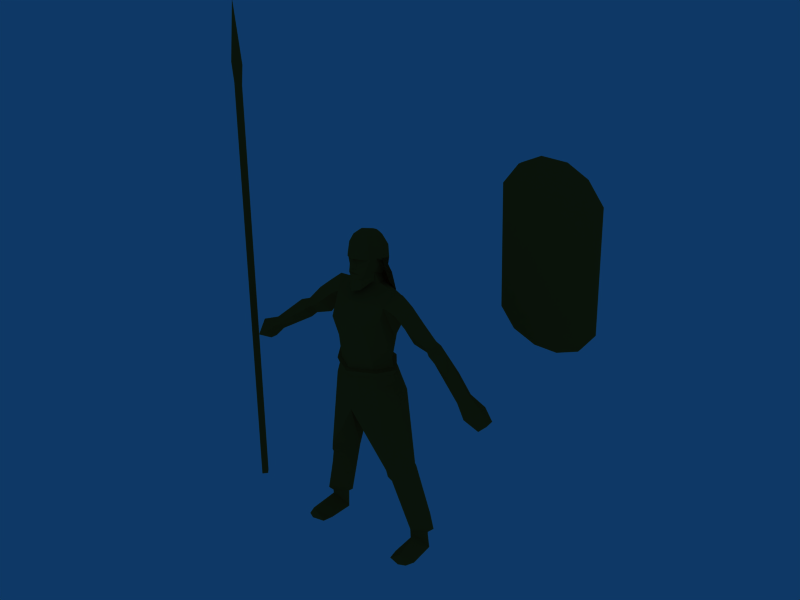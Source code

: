 # Source: SwedenWarrior2.blend  (saved by Blender 2.49.2; exported with 4.5.12 LTS)
import bpy
from mathutils import Matrix  # noqa: F401  (used for matrix-valued properties, if any)

bpy.ops.wm.read_factory_settings(use_empty=True)
scene = bpy.context.scene
scene.name = 'Scene'

# ---- collections
col_collection_1 = bpy.data.collections.new('Collection 1'); scene.collection.children.link(col_collection_1)

# ---- materials (node trees are filled in below, after node groups)
mat_wire_177088027 = bpy.data.materials.new('wire_177088027')
mat_wire_177088027.alpha_threshold = 0.0
mat_wire_177088027.diffuse_color = (0.6941, 0.3451, 0.1059, 1.0)
mat_wire_177088027.specular_color = (0.35, 0.35, 0.35)
mat_wire_177088027.roughness = 0.5

# ---- material node trees

# ---- world
world_world = bpy.data.worlds.new('World'); scene.world = world_world
world_world.color = (0.05656, 0.2208, 0.4)
world_world.use_sun_shadow = False
world_world.sun_shadow_jitter_overblur = 0.0
world_world.cycles.sampling_method = 'MANUAL'
world_world.cycles.sample_map_resolution = 256

# ---- meshes
me_material_001 = bpy.data.meshes.new('Material.001')
me_material_001.from_pydata([(6219.0, 2683.0, 1.415e+04), (6219.0, 2532.0, 1.414e+04), (5508.0, 2645.0, 1.452e+04), (5508.0, 2529.0, 1.452e+04), (4608.0, 2643.0, 1.452e+04), (4608.0, 2527.0, 1.451e+04), (3898.0, 2679.0, 1.414e+04), (3899.0, 2528.0, 1.414e+04), (3361.0, 2726.0, 1.341e+04), (3361.0, 2554.0, 1.34e+04), (3363.0, 2941.0, 9100.0), (3364.0, 2769.0, 9091.0), (3861.0, 2968.0, 8429.0), (3862.0, 2812.0, 8422.0), (4647.0, 2961.0, 8086.0), (4648.0, 2853.0, 8080.0), (5483.0, 2960.0, 8088.0), (5483.0, 2852.0, 8083.0), (6267.0, 2970.0, 8437.0), (6268.0, 2813.0, 8429.0), (6760.0, 2731.0, 1.342e+04), (6762.0, 2946.0, 9111.0), (6763.0, 2774.0, 9103.0), (6761.0, 2559.0, 1.341e+04), (3361.0, 2726.0, 1.341e+04), (4608.0, 2643.0, 1.452e+04), (6219.0, 2683.0, 1.415e+04), (5508.0, 2645.0, 1.452e+04), (6762.0, 2946.0, 9111.0), (5483.0, 2960.0, 8088.0), (6267.0, 2970.0, 8437.0), (6760.0, 2731.0, 1.342e+04), (3898.0, 2679.0, 1.414e+04), (3861.0, 2968.0, 8429.0), (4647.0, 2961.0, 8086.0), (3363.0, 2941.0, 9100.0), (3364.0, 2769.0, 9091.0), (4648.0, 2853.0, 8080.0), (6268.0, 2813.0, 8429.0), (5483.0, 2852.0, 8083.0), (6761.0, 2559.0, 1.341e+04), (5508.0, 2529.0, 1.452e+04), (6219.0, 2532.0, 1.414e+04), (6763.0, 2774.0, 9103.0), (3862.0, 2812.0, 8422.0), (3361.0, 2554.0, 1.34e+04), (3899.0, 2528.0, 1.414e+04), (4608.0, 2527.0, 1.451e+04), (-599.8, 650.5, 9297.0), (-641.4, 624.3, 9653.0), (-329.1, 926.3, 9614.0), (-265.2, 882.1, 9232.0), (1.621, 993.5, 9519.0), (1.621, 958.3, 9190.0), (-693.8, 314.7, 1.005e+04), (-435.4, 743.3, 1.015e+04), (1.621, 936.5, 1.003e+04), (-663.8, 175.8, 1.044e+04), (-435.4, 559.1, 1.05e+04), (1.621, 867.4, 1.05e+04), (-546.7, -79.45, 1.094e+04), (-516.6, 513.6, 1.079e+04), (1.621, 770.2, 1.083e+04), (666.4, 669.7, 9653.0), (602.4, 776.6, 9300.0), (334.9, 926.3, 9613.0), (271.0, 916.7, 9232.0), (699.6, 314.7, 1.005e+04), (438.6, 743.3, 1.015e+04), (666.4, 175.8, 1.044e+04), (438.6, 559.1, 1.05e+04), (533.9, -79.45, 1.094e+04), (519.2, 513.6, 1.079e+04), (-579.9, 105.4, 1.094e+04), (565.3, 105.4, 1.094e+04), (565.3, 105.4, 1.094e+04), (-579.9, 105.4, 1.094e+04), (519.2, 513.6, 1.079e+04), (533.9, -79.45, 1.094e+04), (438.6, 559.1, 1.05e+04), (666.4, 175.8, 1.044e+04), (438.6, 743.3, 1.015e+04), (699.6, 314.7, 1.005e+04), (271.0, 916.7, 9232.0), (334.9, 926.3, 9613.0), (602.4, 776.6, 9300.0), (666.4, 669.7, 9653.0), (1.621, 770.2, 1.083e+04), (-516.6, 513.6, 1.079e+04), (-546.7, -79.45, 1.094e+04), (1.621, 867.4, 1.05e+04), (-435.4, 559.1, 1.05e+04), (-663.8, 175.8, 1.044e+04), (1.621, 936.5, 1.003e+04), (-435.4, 743.3, 1.015e+04), (-693.8, 314.7, 1.005e+04), (1.621, 958.3, 9190.0), (1.621, 993.5, 9519.0), (-265.2, 882.1, 9232.0), (-329.1, 926.3, 9614.0), (-641.4, 624.3, 9653.0), (-599.8, 650.5, 9297.0), (271.0, -270.1, 1.165e+04), (281.2, 460.5, 1.154e+04), (388.1, 240.4, 1.163e+04), (393.2, -341.1, 1.138e+04), (242.2, -597.7, 1.1e+04), (459.1, 548.2, 1.121e+04), (551.8, 181.6, 1.129e+04), (59.84, -542.7, 1.095e+04), (142.4, -589.4, 1.065e+04), (204.4, -575.3, 1.046e+04), (450.1, -364.8, 1.096e+04), (516.6, 519.4, 1.08e+04), (374.6, -337.9, 1.076e+04), (569.8, 129.1, 1.089e+04), (237.1, -469.1, 1.023e+04), (487.9, 413.8, 1.053e+04), (350.9, 350.5, 1.022e+04), (387.4, -41.07, 1.042e+04), (2.26, -684.1, 1.047e+04), (2.26, -660.4, 1.043e+04), (2.26, -71.14, 1.175e+04), (2.26, 328.7, 1.17e+04), (2.26, 511.7, 1.161e+04), (-266.4, -270.1, 1.165e+04), (2.26, -343.7, 1.169e+04), (2.26, 650.5, 1.149e+04), (-276.7, 495.1, 1.154e+04), (-383.5, 240.4, 1.163e+04), (2.26, -572.7, 1.142e+04), (-388.6, -341.1, 1.138e+04), (-237.7, -597.7, 1.1e+04), (2.26, -698.1, 1.102e+04), (2.26, 789.4, 1.117e+04), (-454.5, 548.2, 1.121e+04), (-548.0, 181.6, 1.129e+04), (2.26, -647.6, 1.051e+04), (2.26, -706.4, 1.057e+04), (2.26, -686.0, 1.067e+04), (2.26, -634.2, 1.097e+04), (2.26, -767.9, 1.07e+04), (-55.32, -542.7, 1.095e+04), (-137.9, -589.4, 1.065e+04), (-206.3, -575.3, 1.046e+04), (-445.6, -364.8, 1.096e+04), (2.26, 612.2, 1.043e+04), (2.26, 768.9, 1.079e+04), (-510.8, 521.3, 1.08e+04), (-370.1, -337.9, 1.076e+04), (-581.9, 129.1, 1.086e+04), (2.26, -652.1, 1.021e+04), (-232.5, -469.1, 1.023e+04), (-483.3, 411.9, 1.053e+04), (-0.9385, 660.8, 9864.0), (2.26, 623.7, 1.015e+04), (2.26, -352.6, 1.012e+04), (-346.4, 350.5, 1.022e+04), (-382.9, -41.07, 1.042e+04), (1841.0, 955.9, 709.0), (2228.0, 518.7, 699.8), (1891.0, 185.8, 722.5), (1512.0, 478.7, 674.8), (-2399.0, -421.0, 27.2), (-2028.0, -852.5, 24.88), (-2281.0, -732.8, 26.4), (-1598.0, -749.6, 22.39), (-2005.0, -733.2, 307.6), (-1511.0, -365.2, 22.01), (-2282.0, 557.6, 26.86), (-1860.0, 926.8, 24.52), (-1480.0, 507.0, 22.14), (2377.0, -413.9, 24.96), (2004.0, -843.2, 21.79), (2258.0, -725.0, 23.87), (1575.0, -737.8, 18.39), (1981.0, -723.9, 342.2), (1885.0, 199.6, 618.8), (1491.0, -353.0, 17.87), (2240.0, 508.4, 603.9), (2267.0, 565.4, 24.46), (1836.0, 930.7, 646.2), (1465.0, 519.4, 18.01), (1847.0, 937.0, 21.25), (1471.0, 478.7, 572.1), (-1844.0, 920.2, 645.7), (-1510.0, 459.9, 576.4), (-1905.0, 189.8, 619.5), (-2281.0, 509.5, 606.5), (-1847.0, 945.3, 689.2), (-1531.0, 465.5, 676.3), (-1909.0, 175.9, 725.8), (-2246.0, 512.1, 701.0), (4853.0, -396.3, 6484.0), (4909.0, -48.44, 6508.0), (4852.0, 338.6, 6484.0), (4524.0, -41.73, 6300.0), (4231.0, -16.82, 6494.0), (4504.0, 432.5, 6830.0), (4735.0, -23.53, 6890.0), (4371.0, -513.1, 6769.0), (3841.0, 34.91, 6925.0), (3960.0, 392.3, 7102.0), (4123.0, 34.91, 7341.0), (3979.0, -330.1, 7129.0), (2597.0, 276.5, 7751.0), (3353.0, 567.7, 7573.0), (3353.0, -35.12, 7613.0), (2624.0, -61.53, 8175.0), (3063.0, 276.5, 8275.0), (2516.0, 703.1, 8202.0), (2423.0, 30.9, 8350.0), (2402.0, 343.2, 7970.0), (2357.0, 645.6, 8326.0), (2752.0, 343.2, 8415.0), (2140.0, -62.18, 8562.0), (-4822.0, -381.7, 6479.0), (-4538.0, -62.4, 6323.0), (-4839.0, 264.2, 6479.0), (-4881.0, -77.39, 6499.0), (-4284.0, -33.74, 6497.0), (-4541.0, 354.7, 6789.0), (-4830.0, -54.15, 6976.0), (-4401.0, -473.4, 6738.0), (-3949.0, 20.67, 6882.0), (-4066.0, 331.9, 7037.0), (-4204.0, 13.89, 7245.0), (-4066.0, -317.8, 7060.0), (-2766.0, 247.4, 7651.0), (-3498.0, 510.3, 7498.0), (-3483.0, -83.92, 7537.0), (-3203.0, 235.8, 8181.0), (-2762.0, -91.0, 8062.0), (-2676.0, 663.3, 8083.0), (-2569.0, 317.3, 7853.0), (-2561.0, 14.81, 8222.0), (-2515.0, 611.9, 8196.0), (-2276.0, -72.97, 8420.0), (-2885.0, 308.9, 8302.0), (-2248.0, 192.1, 8968.0), (-1353.0, 688.4, 9140.0), (-1988.0, -138.9, 8628.0), (-1728.0, 213.2, 9421.0), (-1348.0, -221.6, 9188.0), (-1990.0, 662.3, 8608.0), (-1760.0, 186.5, 8219.0), (-1300.0, 186.6, 8786.0), (-1305.0, 234.0, 9774.0), (1673.0, 221.9, 9514.0), (2274.0, 213.6, 8974.0), (1858.0, -157.5, 8775.0), (1821.0, 195.0, 8226.0), (1365.0, -226.0, 9255.0), (1309.0, 182.9, 8785.0), (1838.0, 674.8, 8755.0), (1345.0, 687.7, 9207.0), (1305.0, 236.0, 9784.0), (-636.2, -668.7, 8070.0), (-695.1, 500.2, 8104.0), (-425.1, 400.4, 9982.0), (-999.0, 669.7, 9358.0), (-963.2, -320.0, 9434.0), (-661.8, -922.1, 8855.0), (-467.3, 87.53, 1.004e+04), (-911.4, 184.8, 9834.0), (-836.5, 749.7, 8975.0), (-1044.0, 165.6, 8187.0), (-944.6, -458.2, 9050.0), (-983.0, 101.6, 7444.0), (-0.2987, -1057.0, 8080.0), (693.9, 500.2, 8121.0), (-0.2987, 769.5, 8067.0), (-0.2987, 977.5, 8884.0), (835.3, 749.7, 8975.0), (-0.9385, 900.1, 9336.0), (1004.0, 756.7, 9359.0), (423.9, 400.4, 9989.0), (-0.9385, 660.8, 9928.0), (466.1, 87.53, 1.005e+04), (598.5, -951.5, 8843.0), (-0.2987, -997.5, 9008.0), (-0.9385, -760.2, 9560.0), (915.9, 186.7, 9838.0), (-0.9385, -298.9, 9986.0), (967.7, -317.5, 9435.0), (1049.0, 168.1, 8237.0), (943.4, -457.6, 9050.0), (635.6, -668.7, 8085.0), (985.0, 102.2, 7447.0), (1302.0, 561.1, 845.9), (1912.0, -40.53, 972.1), (1330.0, -340.0, 2943.0), (1839.0, 1147.0, 920.8), (2408.0, 611.7, 867.6), (641.2, 939.7, 6019.0), (235.5, 569.3, 5572.0), (708.9, 740.7, 5612.0), (1223.0, 850.2, 3615.0), (1221.0, -515.9, 3436.0), (1267.0, -481.9, 3176.0), (631.8, 261.9, 3279.0), (1373.0, 914.1, 2912.0), (1826.0, 292.4, 3490.0), (1263.0, 761.5, 3393.0), (1102.0, 724.1, 6021.0), (1285.0, 5.635, 6179.0), (849.3, -550.3, 6546.0), (478.6, -912.5, 6229.0), (890.4, 664.6, 6552.0), (1144.0, 30.59, 6590.0), (1115.0, 10.76, 6903.0), (222.3, -896.5, 6903.0), (649.7, 717.1, 7195.0), (610.1, 506.6, 7232.0), (595.3, 743.3, 6903.0), (510.5, 954.4, 6601.0), (810.3, -478.0, 6903.0), (684.3, -511.3, 7145.0), (1240.0, 31.23, 7117.0), (846.8, -553.5, 7092.0), (1064.0, 64.49, 7159.0), (-1322.0, 546.7, 847.8), (-1342.0, -340.4, 2949.0), (-1935.0, -49.49, 976.6), (-1872.0, 1129.0, 922.9), (-2424.0, 604.8, 868.4), (-20.1, 851.4, 5869.0), (-243.7, 569.3, 5576.0), (-648.7, 939.7, 6024.0), (-717.0, 740.7, 5617.0), (-20.64, -841.4, 5525.0), (-20.43, 40.82, 5663.0), (-1235.0, 849.9, 3621.0), (-1233.0, -516.2, 3442.0), (-1279.0, -482.2, 3182.0), (-643.5, 261.6, 3284.0), (-1837.0, 292.0, 3497.0), (-1385.0, 913.8, 2918.0), (-1274.0, 761.1, 3399.0), (-1292.0, 5.635, 6185.0), (-1109.0, 724.1, 6027.0), (-855.9, -550.3, 6551.0), (2.26, -914.4, 6903.0), (-19.83, -1005.0, 6043.0), (-485.8, -912.5, 6233.0), (2.26, 864.9, 7215.0), (2.26, 669.1, 7253.0), (-1129.0, 30.59, 6592.0), (-897.0, 664.6, 6557.0), (-1115.0, 10.76, 6903.0), (2.26, -924.0, 7165.0), (2.26, -1060.0, 7124.0), (-217.8, -896.5, 6903.0), (-645.2, 717.1, 7195.0), (-605.5, 506.6, 7232.0), (-590.8, 743.3, 6903.0), (-517.1, 954.4, 6605.0), (-19.17, 896.9, 6462.0), (2.26, 793.9, 6903.0), (-805.8, -478.0, 6903.0), (-679.8, -511.3, 7145.0), (-842.3, -553.5, 7092.0), (-1240.0, 31.23, 7117.0), (-1052.0, 64.49, 7159.0), (-413.6, -112.1, 1.017e+04), (-231.9, -524.1, 9921.0), (-382.9, -41.07, 1.042e+04), (-232.5, -494.7, 1.026e+04), (13.14, -723.7, 9900.0), (2.26, -661.0, 1.032e+04), (233.2, -565.7, 9929.0), (415.6, -110.2, 1.017e+04), (237.1, -494.7, 1.026e+04), (387.4, -41.07, 1.042e+04), (-5444.0, -139.9, 1.514e+04), (-5369.0, 129.9, 68.26), (-5511.0, -29.71, 67.65), (-5302.0, 19.69, 1.514e+04), (-5226.0, -32.66, 67.53), (-5159.0, -142.9, 1.514e+04), (-5367.0, -192.3, 65.94), (-5300.0, -302.5, 1.514e+04), (-5297.0, 10.61, 1.612e+04), (-5557.0, -146.2, 1.615e+04), (-5034.0, -151.1, 1.614e+04), (-5295.0, -307.6, 1.612e+04), (-5299.0, -164.1, 1.82e+04)], [], [(20, 0, 1), (1, 23, 20), (0, 2, 3), (1, 0, 3), (2, 4, 5), (5, 3, 2), (4, 6, 7), (7, 5, 4), (6, 8, 9), (9, 7, 6), (8, 10, 11), (11, 9, 8), (10, 12, 13), (13, 11, 10), (12, 14, 15), (15, 13, 12), (14, 16, 17), (17, 15, 14), (16, 18, 19), (19, 17, 16), (18, 21, 22), (22, 19, 18), (21, 20, 23), (23, 22, 21), (35, 24, 32), (32, 25, 27), (27, 26, 31), (32, 27, 31), (31, 28, 30), (30, 29, 34), (31, 30, 34), (32, 31, 34), (35, 32, 34), (35, 34, 33), (45, 36, 44), (44, 37, 39), (39, 38, 43), (44, 39, 43), (43, 40, 42), (41, 47, 42), (42, 47, 43), (43, 47, 44), (44, 47, 45), (47, 46, 45), (48, 49, 50), (51, 48, 50), (51, 50, 52), (50, 49, 55), (52, 50, 56), (56, 55, 59), (58, 61, 62), (62, 59, 58), (52, 53, 51), (49, 54, 55), (55, 56, 50), (58, 55, 54), (58, 59, 55), (57, 60, 61), (61, 58, 57), (66, 65, 64), (65, 66, 52), (65, 68, 63), (72, 70, 62), (62, 70, 59), (63, 64, 65), (53, 52, 66), (63, 68, 67), (52, 56, 65), (67, 70, 69), (70, 68, 59), (56, 59, 68), (71, 72, 69), (70, 72, 69), (53, 52, 65), (68, 65, 56), (67, 68, 70), (58, 54, 57), (73, 57, 61), (69, 72, 74), (80, 75, 77), (76, 88, 92), (91, 92, 95), (82, 79, 81), (81, 93, 84), (96, 84, 97), (79, 80, 77), (78, 80, 77), (93, 81, 90), (79, 90, 81), (82, 80, 79), (97, 84, 93), (86, 82, 81), (96, 83, 97), (86, 84, 85), (87, 90, 79), (77, 87, 79), (84, 86, 81), (84, 97, 83), (83, 85, 84), (88, 92, 91), (92, 88, 89), (91, 94, 90), (91, 95, 94), (94, 99, 93), (100, 94, 95), (97, 98, 96), (87, 91, 90), (91, 87, 88), (93, 90, 94), (97, 93, 99), (99, 94, 100), (98, 97, 99), (98, 99, 101), (101, 99, 100), (146, 118, 155), (117, 118, 146), (117, 113, 115), (120, 121, 111), (137, 120, 111), (111, 151, 116), (151, 111, 121), (112, 105, 106), (104, 122, 102), (122, 104, 123), (102, 122, 126), (103, 127, 124), (104, 124, 123), (124, 104, 103), (108, 102, 105), (102, 108, 104), (105, 126, 130), (126, 105, 102), (134, 103, 107), (103, 134, 127), (107, 104, 108), (104, 107, 103), (112, 115, 105), (106, 130, 133), (130, 106, 105), (106, 109, 112), (105, 115, 108), (109, 133, 140), (133, 109, 106), (147, 107, 113), (107, 147, 134), (108, 115, 113), (108, 113, 107), (138, 137, 111), (138, 110, 139), (110, 138, 111), (139, 110, 141), (140, 110, 109), (110, 140, 141), (112, 110, 114), (110, 112, 109), (111, 114, 110), (114, 111, 116), (115, 112, 114), (146, 113, 117), (113, 146, 147), (119, 115, 114), (114, 116, 119), (115, 119, 117), (156, 116, 151), (119, 116, 156), (119, 118, 117), (156, 283, 278), (155, 276, 154), (276, 155, 118), (278, 119, 156), (276, 119, 278), (119, 276, 118), (153, 146, 157), (157, 146, 155), (153, 150, 148), (120, 144, 121), (137, 144, 120), (144, 152, 151), (151, 121, 144), (145, 132, 131), (129, 125, 122), (122, 123, 129), (125, 126, 122), (128, 124, 127), (129, 123, 124), (124, 128, 129), (136, 131, 125), (125, 129, 136), (131, 130, 126), (126, 125, 131), (134, 135, 128), (128, 127, 134), (135, 136, 129), (129, 128, 135), (150, 131, 136), (132, 133, 130), (130, 131, 132), (132, 145, 142), (145, 131, 150), (142, 140, 133), (133, 132, 142), (147, 148, 135), (135, 134, 147), (136, 148, 150), (136, 135, 148), (138, 144, 137), (138, 139, 143), (143, 144, 138), (139, 141, 143), (140, 142, 143), (143, 141, 140), (145, 149, 143), (143, 142, 145), (144, 143, 149), (149, 152, 144), (150, 149, 145), (146, 153, 148), (148, 147, 146), (158, 149, 150), (149, 158, 152), (150, 153, 158), (156, 151, 152), (158, 156, 152), (158, 153, 157), (156, 263, 283), (155, 154, 259), (259, 157, 155), (263, 156, 158), (259, 263, 158), (158, 157, 259), (184, 162, 159), (159, 181, 184), (181, 159, 160), (160, 179, 181), (179, 160, 161), (161, 177, 179), (177, 161, 162), (162, 184, 177), (162, 289, 292), (292, 159, 162), (292, 293, 160), (160, 159, 292), (290, 161, 160), (160, 293, 290), (290, 162, 161), (162, 290, 289), (164, 166, 167), (171, 169, 170), (168, 163, 169), (169, 171, 168), (168, 165, 163), (168, 166, 164), (164, 165, 168), (188, 169, 187), (187, 169, 163), (163, 167, 187), (163, 165, 167), (165, 164, 167), (171, 186, 187), (168, 167, 166), (187, 167, 168), (168, 171, 187), (169, 188, 185), (185, 170, 169), (170, 185, 186), (186, 171, 170), (173, 176, 175), (182, 183, 180), (178, 180, 172), (180, 178, 182), (178, 172, 174), (178, 173, 175), (173, 178, 174), (179, 177, 180), (177, 172, 180), (172, 177, 176), (172, 176, 174), (174, 176, 173), (182, 177, 184), (178, 175, 176), (177, 178, 176), (178, 177, 182), (180, 181, 179), (181, 180, 183), (183, 184, 181), (184, 183, 182), (188, 192, 189), (189, 185, 188), (185, 189, 190), (190, 186, 185), (186, 190, 191), (191, 187, 186), (187, 191, 192), (192, 188, 187), (192, 325, 324), (324, 189, 192), (324, 321, 190), (190, 189, 324), (323, 191, 190), (190, 321, 323), (323, 192, 191), (192, 323, 325), (279, 286, 284), (281, 261, 262), (262, 280, 281), (269, 262, 257), (269, 279, 280), (267, 257, 262), (279, 269, 287), (287, 286, 279), (258, 268, 265), (258, 265, 272), (272, 271, 258), (272, 273, 270), (270, 271, 272), (288, 270, 273), (287, 288, 286), (269, 280, 262), (268, 257, 267), (354, 363, 268), (268, 363, 360), (268, 258, 354), (257, 268, 360), (288, 313, 270), (288, 317, 320), (288, 273, 285), (286, 288, 285), (261, 247, 243), (246, 243, 241), (284, 253, 252), (256, 252, 248), (253, 284, 285), (285, 275, 253), (248, 255, 275), (253, 254, 251), (243, 246, 261), (240, 246, 244), (260, 266, 246), (242, 260, 240), (251, 212, 215), (211, 214, 215), (211, 208, 214), (196, 193, 200), (200, 197, 196), (196, 197, 198), (198, 195, 196), (195, 198, 199), (199, 194, 195), (193, 194, 199), (199, 200, 193), (194, 193, 196), (196, 195, 194), (200, 204, 201), (201, 197, 200), (197, 201, 202), (202, 198, 197), (198, 202, 203), (203, 199, 198), (200, 199, 203), (203, 204, 200), (202, 201, 205), (205, 206, 202), (205, 201, 204), (204, 207, 205), (209, 203, 202), (202, 206, 209), (204, 203, 209), (209, 207, 204), (251, 215, 250), (215, 249, 250), (205, 212, 210), (210, 206, 205), (208, 212, 205), (205, 207, 208), (208, 211, 212), (209, 206, 210), (210, 214, 209), (208, 207, 209), (209, 214, 208), (214, 210, 213), (213, 210, 212), (213, 212, 251), (251, 254, 213), (215, 212, 211), (249, 214, 213), (213, 254, 249), (249, 215, 214), (245, 237, 234), (235, 237, 238), (235, 238, 232), (223, 216, 217), (217, 220, 223), (221, 220, 217), (217, 218, 221), (222, 221, 218), (218, 219, 222), (222, 219, 216), (216, 223, 222), (217, 216, 219), (219, 218, 217), (224, 227, 223), (223, 220, 224), (225, 224, 220), (220, 221, 225), (226, 225, 221), (221, 222, 226), (226, 222, 223), (223, 227, 226), (228, 224, 225), (225, 229, 228), (227, 224, 228), (228, 230, 227), (225, 226, 231), (231, 229, 225), (231, 226, 227), (227, 230, 231), (245, 241, 237), (237, 241, 239), (233, 234, 228), (228, 229, 233), (228, 234, 232), (232, 230, 228), (232, 234, 235), (233, 229, 231), (231, 238, 233), (231, 230, 232), (232, 238, 231), (238, 236, 233), (236, 234, 233), (245, 234, 236), (236, 244, 245), (237, 235, 234), (236, 238, 239), (239, 244, 236), (239, 238, 237), (242, 244, 239), (243, 242, 241), (261, 264, 247), (260, 242, 247), (242, 240, 244), (239, 241, 242), (240, 260, 246), (246, 241, 245), (246, 266, 261), (243, 247, 242), (246, 245, 244), (264, 260, 247), (248, 249, 254), (252, 250, 248), (284, 256, 282), (275, 256, 248), (248, 254, 255), (249, 248, 250), (275, 255, 253), (252, 253, 250), (251, 250, 253), (284, 252, 256), (255, 254, 253), (282, 256, 275), (267, 261, 266), (260, 265, 266), (264, 259, 260), (259, 264, 263), (360, 350, 269), (269, 257, 360), (271, 346, 354), (354, 258, 271), (272, 265, 260), (260, 274, 272), (260, 259, 277), (277, 274, 260), (281, 283, 261), (264, 261, 283), (267, 262, 261), (264, 283, 263), (265, 268, 266), (268, 267, 266), (275, 285, 273), (282, 275, 276), (276, 278, 282), (317, 287, 269), (269, 350, 317), (271, 270, 313), (313, 346, 271), (272, 274, 275), (275, 273, 272), (275, 274, 277), (277, 276, 275), (278, 283, 282), (281, 284, 283), (279, 284, 281), (281, 280, 279), (283, 284, 282), (320, 313, 288), (286, 285, 284), (317, 288, 287), (307, 343, 330), (300, 301, 289), (289, 301, 292), (302, 299, 291), (291, 299, 300), (289, 291, 300), (291, 289, 290), (291, 293, 302), (293, 291, 290), (301, 293, 292), (293, 301, 302), (331, 326, 295), (331, 295, 300), (294, 315, 308), (308, 304, 294), (295, 296, 297), (297, 300, 295), (297, 304, 302), (304, 297, 296), (296, 294, 304), (295, 326, 294), (294, 326, 357), (294, 357, 315), (296, 295, 294), (307, 330, 298), (298, 306, 307), (298, 305, 306), (305, 309, 306), (300, 298, 330), (331, 300, 330), (303, 300, 297), (302, 303, 297), (305, 298, 302), (305, 302, 304), (300, 299, 298), (299, 302, 298), (303, 301, 300), (303, 302, 301), (304, 308, 309), (309, 305, 304), (308, 314, 310), (308, 315, 314), (310, 318, 316), (311, 351, 342), (318, 310, 314), (314, 312, 318), (307, 316, 311), (316, 307, 306), (345, 314, 358), (314, 345, 312), (316, 309, 310), (309, 316, 306), (343, 311, 342), (311, 343, 307), (345, 313, 312), (313, 345, 346), (310, 309, 308), (350, 319, 317), (319, 350, 351), (319, 311, 316), (311, 319, 351), (318, 313, 320), (313, 318, 312), (315, 358, 314), (358, 315, 357), (316, 318, 319), (319, 320, 317), (320, 319, 318), (344, 330, 343), (335, 321, 337), (321, 324, 337), (336, 322, 334), (322, 335, 334), (321, 335, 322), (322, 323, 321), (322, 336, 325), (325, 323, 322), (337, 324, 325), (325, 336, 337), (331, 327, 326), (331, 335, 327), (328, 348, 356), (348, 328, 340), (327, 332, 329), (332, 327, 335), (332, 336, 340), (340, 329, 332), (329, 340, 328), (327, 328, 326), (328, 357, 326), (328, 356, 357), (329, 328, 327), (344, 341, 333), (333, 330, 344), (333, 341, 339), (339, 341, 347), (335, 330, 333), (331, 330, 335), (338, 332, 335), (336, 332, 338), (339, 336, 333), (339, 340, 336), (335, 333, 334), (334, 333, 336), (338, 335, 337), (338, 337, 336), (340, 347, 348), (347, 340, 339), (348, 349, 355), (348, 355, 356), (349, 359, 362), (352, 342, 351), (362, 355, 349), (355, 362, 353), (344, 352, 359), (359, 341, 344), (345, 358, 355), (355, 353, 345), (359, 349, 347), (347, 341, 359), (343, 342, 352), (352, 344, 343), (345, 353, 354), (354, 346, 345), (349, 348, 347), (350, 360, 361), (361, 351, 350), (361, 359, 352), (352, 351, 361), (362, 363, 354), (354, 353, 362), (356, 355, 358), (358, 357, 356), (359, 361, 362), (360, 363, 361), (363, 362, 361), (364, 365, 366), (367, 366, 365), (365, 368, 369), (369, 367, 365), (370, 371, 372), (373, 372, 371), (368, 370, 369), (372, 369, 370), (374, 375, 376), (374, 377, 375), (377, 378, 375), (377, 379, 378), (379, 380, 378), (379, 381, 380), (381, 376, 380), (381, 374, 376), (382, 374, 383), (374, 382, 377), (379, 377, 382), (382, 384, 379), (385, 379, 384), (379, 385, 381), (374, 381, 385), (385, 383, 374), (383, 386, 382), (382, 386, 384), (384, 386, 385), (385, 386, 383), (380, 376, 378), (378, 376, 375)])
me_material_001.polygons.foreach_set('use_smooth', [1, 1, 1, 1, 1, 1, 1, 1, 1, 1, 1, 1, 1, 1, 1, 1, 1, 1, 1, 1, 1, 1, 1, 1, 1, 1, 1, 1, 1, 1, 1, 1, 1, 1, 1, 1, 1, 1, 1, 1, 1, 1, 1, 1, 0, 0, 0, 0, 0, 0, 0, 0, 0, 0, 0, 0, 0, 0, 0, 0, 0, 0, 0, 0, 0, 0, 0, 0, 0, 0, 0, 0, 0, 0, 0, 0, 0, 0, 0, 0, 0, 0, 0, 0, 0, 0, 0, 0, 0, 0, 0, 0, 0, 0, 0, 0, 0, 0, 0, 0, 0, 0, 0, 0, 0, 0, 0, 0, 0, 0, 0, 0, 0, 0, 0, 0, 0, 0, 0, 0, 0, 0, 0, 0, 0, 0, 0, 0, 0, 0, 0, 0, 0, 0, 0, 0, 0, 0, 0, 0, 0, 0, 0, 0, 0, 0, 0, 0, 0, 0, 0, 0, 0, 0, 0, 0, 0, 0, 0, 0, 0, 0, 0, 0, 0, 0, 0, 0, 0, 0, 0, 0, 0, 0, 0, 0, 0, 0, 0, 0, 0, 0, 0, 0, 0, 0, 0, 0, 0, 0, 0, 0, 0, 0, 0, 0, 0, 0, 0, 0, 0, 0, 0, 0, 0, 0, 0, 0, 0, 0, 0, 0, 0, 0, 0, 0, 0, 0, 0, 0, 0, 0, 0, 0, 0, 0, 0, 0, 0, 0, 0, 0, 0, 0, 0, 0, 0, 0, 0, 0, 0, 0, 0, 0, 0, 0, 0, 0, 0, 0, 0, 0, 0, 0, 0, 0, 0, 0, 0, 0, 0, 0, 0, 0, 0, 0, 0, 0, 0, 0, 0, 0, 0, 0, 0, 0, 0, 0, 0, 0, 0, 0, 0, 0, 0, 0, 0, 0, 0, 0, 0, 0, 0, 0, 0, 0, 0, 0, 0, 0, 0, 0, 0, 0, 0, 0, 0, 0, 0, 0, 0, 0, 0, 0, 0, 0, 0, 0, 0, 0, 0, 0, 0, 0, 0, 0, 0, 0, 0, 0, 0, 0, 0, 0, 0, 0, 0, 0, 0, 0, 0, 0, 0, 0, 0, 0, 0, 0, 0, 0, 0, 0, 0, 0, 0, 0, 0, 0, 0, 0, 0, 0, 0, 0, 0, 0, 0, 0, 0, 0, 0, 0, 0, 0, 0, 0, 0, 0, 0, 0, 0, 0, 0, 0, 0, 0, 0, 0, 0, 0, 0, 0, 0, 0, 0, 0, 0, 0, 0, 0, 0, 0, 0, 0, 0, 0, 0, 0, 0, 0, 0, 0, 0, 0, 0, 0, 0, 0, 0, 0, 0, 0, 0, 0, 0, 0, 0, 0, 0, 0, 0, 0, 0, 0, 0, 0, 0, 0, 0, 0, 0, 0, 0, 0, 0, 0, 0, 0, 0, 0, 0, 0, 0, 0, 0, 0, 0, 0, 0, 0, 0, 0, 0, 0, 0, 0, 0, 0, 0, 0, 0, 0, 0, 0, 0, 0, 0, 0, 0, 0, 0, 0, 0, 0, 0, 0, 0, 0, 0, 0, 0, 0, 0, 0, 0, 0, 0, 0, 0, 0, 0, 0, 0, 0, 0, 0, 0, 0, 0, 0, 0, 0, 0, 0, 0, 0, 0, 0, 0, 0, 0, 0, 0, 0, 0, 0, 0, 0, 0, 0, 0, 0, 0, 0, 0, 0, 0, 0, 0, 0, 0, 0, 0, 0, 0, 0, 0, 0, 0, 0, 0, 0, 0, 0, 0, 0, 0, 0, 0, 0, 0, 0, 0, 0, 0, 0, 0, 0, 0, 0, 0, 0, 0, 0, 0, 0, 0, 0, 0, 0, 0, 0, 0, 0, 0, 0, 0, 0, 0, 0, 0, 0, 0, 0, 0, 0, 0, 0, 0, 0, 0, 0, 0, 0, 0, 0, 0, 0, 0, 0, 0, 0, 0, 0, 0, 0, 0, 0, 0, 0, 0, 0, 0, 0, 0, 0, 0, 0, 0, 0, 0, 0, 0, 0, 0, 0, 0, 0, 0, 0, 0, 0, 0, 0, 0, 0, 0, 0, 0, 0, 0, 0, 0, 0, 0, 0, 0, 0, 0, 0, 0, 0])
_uv = me_material_001.uv_layers.new(name='UVTex')
_uv.uv.foreach_set('vector', [0.7665, 0.05667, 0.7813, 0.05667, 0.7813, 0.06608, 0.7813, 0.06608, 0.7665, 0.06608, 0.7665, 0.05667, 0.7963, 0.06603, 0.7813, 0.06603, 0.7813, 0.05668, 0.7963, 0.05668, 0.7963, 0.06603, 0.7813, 0.05668, 0.8267, 0.06603, 0.7963, 0.06603, 0.7963, 0.05668, 0.7963, 0.05668, 0.8267, 0.05668, 0.8267, 0.06603, 0.7963, 0.06603, 0.7813, 0.06609, 0.7813, 0.05668, 0.7813, 0.05668, 0.7963, 0.05668, 0.7963, 0.06603, 0.7813, 0.06609, 0.7665, 0.06609, 0.7665, 0.05668, 0.7665, 0.05668, 0.7813, 0.05668, 0.7813, 0.06609, 0.7665, 0.06609, 0.6494, 0.06609, 0.6494, 0.05668, 0.6494, 0.05668, 0.7665, 0.05668, 0.7665, 0.06609, 0.6494, 0.06609, 0.6346, 0.06603, 0.6346, 0.05667, 0.6346, 0.05667, 0.6494, 0.05668, 0.6494, 0.06609, 0.6346, 0.06603, 0.6197, 0.06603, 0.6197, 0.05667, 0.6197, 0.05667, 0.6346, 0.05667, 0.6346, 0.06603, 0.6197, 0.06603, 0.5892, 0.06603, 0.5892, 0.05667, 0.5892, 0.05667, 0.6197, 0.05667, 0.6197, 0.06603, 0.6346, 0.06603, 0.6197, 0.06603, 0.6197, 0.05667, 0.6197, 0.05667, 0.6346, 0.05667, 0.6346, 0.06603, 0.6346, 0.05667, 0.6494, 0.05667, 0.6494, 0.06608, 0.6494, 0.06608, 0.6346, 0.06608, 0.6346, 0.05667, 0.6494, 0.05667, 0.7665, 0.05667, 0.7665, 0.06608, 0.7665, 0.06608, 0.6494, 0.06608, 0.6494, 0.05667, 0.7326, 0.1555, 0.7334, 0.3256, 0.7138, 0.358, 0.7138, 0.358, 0.6879, 0.3746, 0.6548, 0.3748, 0.6548, 0.3748, 0.6286, 0.3584, 0.6086, 0.3262, 0.7138, 0.358, 0.6548, 0.3748, 0.6086, 0.3262, 0.6086, 0.3262, 0.6078, 0.156, 0.6258, 0.1264, 0.6258, 0.1264, 0.6546, 0.111, 0.6852, 0.1109, 0.6086, 0.3262, 0.6258, 0.1264, 0.6852, 0.1109, 0.7138, 0.358, 0.6086, 0.3262, 0.6852, 0.1109, 0.7326, 0.1555, 0.7138, 0.358, 0.6852, 0.1109, 0.7326, 0.1555, 0.6852, 0.1109, 0.7142, 0.126, 0.7768, 0.4964, 0.7755, 0.2768, 0.7998, 0.2424, 0.7998, 0.2424, 0.8331, 0.2295, 0.8686, 0.2293, 0.8686, 0.2293, 0.9046, 0.2418, 0.9258, 0.2759, 0.7998, 0.2424, 0.8686, 0.2293, 0.9258, 0.2759, 0.9258, 0.2759, 0.9271, 0.4956, 0.9044, 0.5331, 0.8717, 0.5523, 0.8335, 0.5525, 0.9044, 0.5331, 0.9044, 0.5331, 0.8335, 0.5525, 0.9258, 0.2759, 0.9258, 0.2759, 0.8335, 0.5525, 0.7998, 0.2424, 0.7998, 0.2424, 0.8335, 0.5525, 0.7768, 0.4964, 0.8335, 0.5525, 0.8002, 0.5336, 0.7768, 0.4964, 0.9452, 0.9255, 0.8968, 0.9259, 0.8951, 0.8564, 0.9445, 0.8559, 0.9452, 0.9255, 0.8951, 0.8564, 0.9445, 0.8559, 0.8951, 0.8564, 0.8945, 0.7857, 0.8951, 0.8564, 0.8968, 0.9259, 0.8456, 0.8568, 0.8945, 0.7857, 0.8951, 0.8564, 0.845, 0.7861, 0.845, 0.7861, 0.8456, 0.8568, 0.7955, 0.7865, 0.7961, 0.8573, 0.7467, 0.8577, 0.746, 0.787, 0.746, 0.787, 0.7955, 0.7865, 0.7961, 0.8573, 0.8945, 0.7857, 0.944, 0.7853, 0.9445, 0.8559, 0.8968, 0.9259, 0.8462, 0.9263, 0.8456, 0.8568, 0.8456, 0.8568, 0.845, 0.7861, 0.8951, 0.8564, 0.7961, 0.8573, 0.8456, 0.8568, 0.8462, 0.9263, 0.7961, 0.8573, 0.7955, 0.7865, 0.8456, 0.8568, 0.7967, 0.9267, 0.7472, 0.9272, 0.7467, 0.8577, 0.7467, 0.8577, 0.7961, 0.8573, 0.7967, 0.9267, 0.9445, 0.8562, 0.8953, 0.8566, 0.9451, 0.9263, 0.8953, 0.8566, 0.9445, 0.8562, 0.8945, 0.7857, 0.8953, 0.8566, 0.8455, 0.857, 0.897, 0.9267, 0.747, 0.8578, 0.7962, 0.8574, 0.746, 0.787, 0.746, 0.787, 0.7962, 0.8574, 0.7955, 0.7865, 0.897, 0.9267, 0.9451, 0.9263, 0.8953, 0.8566, 0.944, 0.7853, 0.8945, 0.7857, 0.9445, 0.8562, 0.897, 0.9267, 0.8455, 0.857, 0.8466, 0.9272, 0.8945, 0.7857, 0.845, 0.7861, 0.8953, 0.8566, 0.8466, 0.9272, 0.7962, 0.8574, 0.7969, 0.9276, 0.7962, 0.8574, 0.8455, 0.857, 0.7955, 0.7865, 0.845, 0.7861, 0.7955, 0.7865, 0.8455, 0.857, 0.7476, 0.9281, 0.747, 0.8578, 0.7969, 0.9276, 0.7962, 0.8574, 0.747, 0.8578, 0.7969, 0.9276, 0.944, 0.7853, 0.8945, 0.7857, 0.8953, 0.8566, 0.8455, 0.857, 0.8953, 0.8566, 0.845, 0.7861, 0.8466, 0.9272, 0.8455, 0.857, 0.7962, 0.8574, 0.7961, 0.8573, 0.8462, 0.9263, 0.7967, 0.9267, 0.7474, 0.9264, 0.7967, 0.9267, 0.7467, 0.8577, 0.7969, 0.9276, 0.747, 0.8578, 0.7474, 0.9264, 0.7969, 0.9276, 0.7474, 0.9264, 0.747, 0.8578, 0.7474, 0.9264, 0.7467, 0.8577, 0.7967, 0.9267, 0.7961, 0.8573, 0.7967, 0.9267, 0.8462, 0.9263, 0.8466, 0.9272, 0.7962, 0.8574, 0.8455, 0.857, 0.8455, 0.857, 0.845, 0.7861, 0.8953, 0.8566, 0.944, 0.7853, 0.8953, 0.8566, 0.8945, 0.7857, 0.7962, 0.8574, 0.7969, 0.9276, 0.747, 0.8578, 0.7476, 0.9281, 0.7969, 0.9276, 0.747, 0.8578, 0.845, 0.7861, 0.8455, 0.857, 0.7955, 0.7865, 0.7962, 0.8574, 0.7955, 0.7865, 0.8455, 0.857, 0.8466, 0.9272, 0.7969, 0.9276, 0.7962, 0.8574, 0.8945, 0.7857, 0.8953, 0.8566, 0.845, 0.7861, 0.897, 0.9267, 0.8466, 0.9272, 0.8455, 0.857, 0.944, 0.7853, 0.9445, 0.8562, 0.8945, 0.7857, 0.897, 0.9267, 0.8953, 0.8566, 0.9451, 0.9263, 0.746, 0.787, 0.7955, 0.7865, 0.7962, 0.8574, 0.747, 0.8578, 0.746, 0.787, 0.7962, 0.8574, 0.8953, 0.8566, 0.897, 0.9267, 0.8455, 0.857, 0.8953, 0.8566, 0.8945, 0.7857, 0.9445, 0.8562, 0.9445, 0.8562, 0.9451, 0.9263, 0.8953, 0.8566, 0.7467, 0.8577, 0.7967, 0.9267, 0.7961, 0.8573, 0.7967, 0.9267, 0.7467, 0.8577, 0.7472, 0.9272, 0.7961, 0.8573, 0.8456, 0.8568, 0.7955, 0.7865, 0.7961, 0.8573, 0.8462, 0.9263, 0.8456, 0.8568, 0.8456, 0.8568, 0.8951, 0.8564, 0.845, 0.7861, 0.8968, 0.9259, 0.8456, 0.8568, 0.8462, 0.9263, 0.8945, 0.7857, 0.9445, 0.8559, 0.944, 0.7853, 0.746, 0.787, 0.7961, 0.8573, 0.7955, 0.7865, 0.7961, 0.8573, 0.746, 0.787, 0.7467, 0.8577, 0.845, 0.7861, 0.7955, 0.7865, 0.8456, 0.8568, 0.8945, 0.7857, 0.845, 0.7861, 0.8951, 0.8564, 0.8951, 0.8564, 0.8456, 0.8568, 0.8968, 0.9259, 0.9445, 0.8559, 0.8945, 0.7857, 0.8951, 0.8564, 0.9445, 0.8559, 0.8951, 0.8564, 0.9452, 0.9255, 0.9452, 0.9255, 0.8951, 0.8564, 0.8968, 0.9259, 0.705, 0.7543, 0.6495, 0.69, 0.7054, 0.6656, 0.6542, 0.7543, 0.6495, 0.69, 0.705, 0.7543, 0.6542, 0.7543, 0.6448, 0.8264, 0.5968, 0.8259, 0.4504, 0.7254, 0.4505, 0.72, 0.482, 0.729, 0.4503, 0.7309, 0.4504, 0.7254, 0.482, 0.729, 0.482, 0.729, 0.4505, 0.688, 0.4824, 0.6948, 0.4505, 0.688, 0.482, 0.729, 0.4505, 0.72, 0.5236, 0.8252, 0.5015, 0.8931, 0.479, 0.825, 0.5849, 0.9234, 0.4658, 0.9613, 0.5075, 0.9266, 0.4658, 0.9613, 0.5849, 0.9234, 0.5871, 0.9613, 0.5075, 0.9266, 0.4658, 0.9613, 0.4513, 0.9318, 0.6506, 0.923, 0.705, 0.9127, 0.654, 0.9612, 0.5849, 0.9234, 0.654, 0.9612, 0.5871, 0.9613, 0.654, 0.9612, 0.5849, 0.9234, 0.6506, 0.923, 0.5883, 0.887, 0.5075, 0.9266, 0.5015, 0.8931, 0.5075, 0.9266, 0.5883, 0.887, 0.5849, 0.9234, 0.5015, 0.8931, 0.4513, 0.9318, 0.4505, 0.893, 0.4513, 0.9318, 0.5015, 0.8931, 0.5075, 0.9266, 0.705, 0.8737, 0.6506, 0.923, 0.6474, 0.8675, 0.6506, 0.923, 0.705, 0.8737, 0.705, 0.9127, 0.6474, 0.8675, 0.5849, 0.9234, 0.5883, 0.887, 0.5849, 0.9234, 0.6474, 0.8675, 0.6506, 0.923, 0.5236, 0.8252, 0.5968, 0.8259, 0.5015, 0.8931, 0.479, 0.825, 0.4505, 0.893, 0.4505, 0.825, 0.4505, 0.893, 0.479, 0.825, 0.5015, 0.8931, 0.479, 0.825, 0.4617, 0.8168, 0.5236, 0.8252, 0.5015, 0.8931, 0.5968, 0.8259, 0.5883, 0.887, 0.4617, 0.8168, 0.4505, 0.825, 0.4505, 0.8117, 0.4505, 0.825, 0.4617, 0.8168, 0.479, 0.825, 0.705, 0.8264, 0.6474, 0.8675, 0.6448, 0.8264, 0.6474, 0.8675, 0.705, 0.8264, 0.705, 0.8737, 0.5883, 0.887, 0.5968, 0.8259, 0.6448, 0.8264, 0.5883, 0.887, 0.6448, 0.8264, 0.6474, 0.8675, 0.4505, 0.7391, 0.4503, 0.7309, 0.482, 0.729, 0.4505, 0.7391, 0.4775, 0.7643, 0.4505, 0.7622, 0.4775, 0.7643, 0.4505, 0.7391, 0.482, 0.729, 0.4505, 0.7622, 0.4775, 0.7643, 0.4507, 0.7683, 0.4505, 0.8117, 0.4775, 0.7643, 0.4617, 0.8168, 0.4775, 0.7643, 0.4505, 0.8117, 0.4507, 0.7683, 0.5236, 0.8252, 0.4775, 0.7643, 0.5175, 0.7819, 0.4775, 0.7643, 0.5236, 0.8252, 0.4617, 0.8168, 0.482, 0.729, 0.5175, 0.7819, 0.4775, 0.7643, 0.5175, 0.7819, 0.482, 0.729, 0.4824, 0.6948, 0.5968, 0.8259, 0.5236, 0.8252, 0.5175, 0.7819, 0.705, 0.7543, 0.6448, 0.8264, 0.6542, 0.7543, 0.6448, 0.8264, 0.705, 0.7543, 0.705, 0.8264, 0.5624, 0.7274, 0.5968, 0.8259, 0.5175, 0.7819, 0.5175, 0.7819, 0.4824, 0.6948, 0.5624, 0.7274, 0.5968, 0.8259, 0.5624, 0.7274, 0.6542, 0.7543, 0.4505, 0.6696, 0.4824, 0.6948, 0.4505, 0.688, 0.5624, 0.7274, 0.4824, 0.6948, 0.4505, 0.6696, 0.5624, 0.7274, 0.6495, 0.69, 0.6542, 0.7543, 0.4505, 0.6696, 0.4505, 0.6355, 0.5979, 0.656, 0.7054, 0.6656, 0.6369, 0.6473, 0.7051, 0.6298, 0.6369, 0.6473, 0.7054, 0.6656, 0.6495, 0.69, 0.5979, 0.656, 0.5624, 0.7274, 0.4505, 0.6696, 0.6369, 0.6473, 0.5624, 0.7274, 0.5979, 0.656, 0.5624, 0.7274, 0.6369, 0.6473, 0.6495, 0.69, 0.6542, 0.7543, 0.705, 0.7543, 0.6495, 0.69, 0.6495, 0.69, 0.705, 0.7543, 0.7054, 0.6656, 0.6542, 0.7543, 0.5968, 0.8259, 0.6448, 0.8264, 0.4504, 0.7254, 0.482, 0.729, 0.4505, 0.72, 0.4503, 0.7309, 0.482, 0.729, 0.4504, 0.7254, 0.482, 0.729, 0.4824, 0.6948, 0.4505, 0.688, 0.4505, 0.688, 0.4505, 0.72, 0.482, 0.729, 0.5236, 0.8252, 0.479, 0.825, 0.5015, 0.8931, 0.5849, 0.9234, 0.5075, 0.9266, 0.4658, 0.9613, 0.4658, 0.9613, 0.5871, 0.9613, 0.5849, 0.9234, 0.5075, 0.9266, 0.4513, 0.9318, 0.4658, 0.9613, 0.6506, 0.923, 0.654, 0.9612, 0.705, 0.9127, 0.5849, 0.9234, 0.5871, 0.9613, 0.654, 0.9612, 0.654, 0.9612, 0.6506, 0.923, 0.5849, 0.9234, 0.5883, 0.887, 0.5015, 0.8931, 0.5075, 0.9266, 0.5075, 0.9266, 0.5849, 0.9234, 0.5883, 0.887, 0.5015, 0.8931, 0.4505, 0.893, 0.4513, 0.9318, 0.4513, 0.9318, 0.5075, 0.9266, 0.5015, 0.8931, 0.705, 0.8737, 0.6474, 0.8675, 0.6506, 0.923, 0.6506, 0.923, 0.705, 0.9127, 0.705, 0.8737, 0.6474, 0.8675, 0.5883, 0.887, 0.5849, 0.9234, 0.5849, 0.9234, 0.6506, 0.923, 0.6474, 0.8675, 0.5968, 0.8259, 0.5015, 0.8931, 0.5883, 0.887, 0.479, 0.825, 0.4505, 0.825, 0.4505, 0.893, 0.4505, 0.893, 0.5015, 0.8931, 0.479, 0.825, 0.479, 0.825, 0.5236, 0.8252, 0.4617, 0.8168, 0.5236, 0.8252, 0.5015, 0.8931, 0.5968, 0.8259, 0.4617, 0.8168, 0.4505, 0.8117, 0.4505, 0.825, 0.4505, 0.825, 0.479, 0.825, 0.4617, 0.8168, 0.705, 0.8264, 0.6448, 0.8264, 0.6474, 0.8675, 0.6474, 0.8675, 0.705, 0.8737, 0.705, 0.8264, 0.5883, 0.887, 0.6448, 0.8264, 0.5968, 0.8259, 0.5883, 0.887, 0.6474, 0.8675, 0.6448, 0.8264, 0.4505, 0.7391, 0.482, 0.729, 0.4503, 0.7309, 0.4505, 0.7391, 0.4505, 0.7622, 0.4775, 0.7643, 0.4775, 0.7643, 0.482, 0.729, 0.4505, 0.7391, 0.4505, 0.7622, 0.4507, 0.7683, 0.4775, 0.7643, 0.4505, 0.8117, 0.4617, 0.8168, 0.4775, 0.7643, 0.4775, 0.7643, 0.4507, 0.7683, 0.4505, 0.8117, 0.5236, 0.8252, 0.5175, 0.7819, 0.4775, 0.7643, 0.4775, 0.7643, 0.4617, 0.8168, 0.5236, 0.8252, 0.482, 0.729, 0.4775, 0.7643, 0.5175, 0.7819, 0.5175, 0.7819, 0.4824, 0.6948, 0.482, 0.729, 0.5968, 0.8259, 0.5175, 0.7819, 0.5236, 0.8252, 0.705, 0.7543, 0.6542, 0.7543, 0.6448, 0.8264, 0.6448, 0.8264, 0.705, 0.8264, 0.705, 0.7543, 0.5624, 0.7274, 0.5175, 0.7819, 0.5968, 0.8259, 0.5175, 0.7819, 0.5624, 0.7274, 0.4824, 0.6948, 0.5968, 0.8259, 0.6542, 0.7543, 0.5624, 0.7274, 0.4505, 0.6696, 0.4505, 0.688, 0.4824, 0.6948, 0.5624, 0.7274, 0.4505, 0.6696, 0.4824, 0.6948, 0.5624, 0.7274, 0.6542, 0.7543, 0.6495, 0.69, 0.4505, 0.6696, 0.5979, 0.656, 0.4505, 0.6355, 0.7054, 0.6656, 0.7051, 0.6298, 0.6369, 0.6473, 0.6369, 0.6473, 0.6495, 0.69, 0.7054, 0.6656, 0.5979, 0.656, 0.4505, 0.6696, 0.5624, 0.7274, 0.6369, 0.6473, 0.5979, 0.656, 0.5624, 0.7274, 0.5624, 0.7274, 0.6495, 0.69, 0.6369, 0.6473, 0.1896, 0.04737, 0.2088, 0.05628, 0.1508, 0.06143, 0.1508, 0.06143, 0.1475, 0.04745, 0.1896, 0.04737, 0.1475, 0.04745, 0.1508, 0.06143, 0.09216, 0.0586, 0.09216, 0.0586, 0.1111, 0.04737, 0.1475, 0.04745, 0.3092, 0.04694, 0.3337, 0.0544, 0.2695, 0.07772, 0.2695, 0.07772, 0.2694, 0.04694, 0.3092, 0.04694, 0.2694, 0.04694, 0.2695, 0.07772, 0.2134, 0.05688, 0.2134, 0.05688, 0.2282, 0.04694, 0.2694, 0.04694, 0.2088, 0.05628, 0.2033, 0.144, 0.1547, 0.142, 0.1547, 0.142, 0.1508, 0.06143, 0.2088, 0.05628, 0.1547, 0.142, 0.09164, 0.1385, 0.09216, 0.0586, 0.09216, 0.0586, 0.1508, 0.06143, 0.1547, 0.142, 0.267, 0.1359, 0.2695, 0.07772, 0.3337, 0.0544, 0.3337, 0.0544, 0.3359, 0.133, 0.267, 0.1359, 0.267, 0.1359, 0.2134, 0.05688, 0.2695, 0.07772, 0.2134, 0.05688, 0.267, 0.1359, 0.217, 0.1387, 0.6295, 0.5821, 0.6295, 0.5717, 0.6622, 0.5583, 0.6295, 0.4468, 0.6295, 0.4461, 0.6295, 0.4137, 0.6295, 0.5448, 0.6295, 0.5532, 0.6295, 0.4461, 0.6295, 0.4461, 0.6295, 0.4468, 0.6295, 0.5448, 0.6295, 0.5448, 0.6295, 0.5733, 0.6295, 0.5532, 0.6295, 0.5448, 0.6295, 0.5717, 0.6295, 0.5821, 0.6295, 0.5821, 0.6295, 0.5733, 0.6295, 0.5448, 0.7106, 0.4507, 0.6295, 0.4461, 0.7085, 0.486, 0.7085, 0.486, 0.6295, 0.4461, 0.6295, 0.5532, 0.6295, 0.5532, 0.6622, 0.5583, 0.7085, 0.486, 0.6295, 0.5532, 0.6295, 0.5733, 0.6622, 0.5583, 0.6295, 0.5733, 0.6295, 0.5821, 0.6622, 0.5583, 0.6295, 0.4468, 0.7087, 0.4515, 0.7085, 0.486, 0.6295, 0.5448, 0.6622, 0.5583, 0.6295, 0.5717, 0.7085, 0.486, 0.6622, 0.5583, 0.6295, 0.5448, 0.6295, 0.5448, 0.6295, 0.4468, 0.7085, 0.486, 0.6295, 0.4461, 0.7106, 0.4507, 0.7138, 0.4201, 0.7138, 0.4201, 0.6295, 0.4137, 0.6295, 0.4461, 0.6295, 0.4137, 0.7138, 0.4201, 0.7087, 0.4515, 0.7087, 0.4515, 0.6295, 0.4468, 0.6295, 0.4137, 0.6295, 0.5821, 0.6622, 0.5583, 0.6295, 0.5717, 0.6295, 0.4468, 0.6295, 0.4137, 0.6295, 0.4461, 0.6295, 0.5448, 0.6295, 0.4461, 0.6295, 0.5532, 0.6295, 0.4461, 0.6295, 0.5448, 0.6295, 0.4468, 0.6295, 0.5448, 0.6295, 0.5532, 0.6295, 0.5733, 0.6295, 0.5448, 0.6295, 0.5821, 0.6295, 0.5717, 0.6295, 0.5821, 0.6295, 0.5448, 0.6295, 0.5733, 0.7106, 0.4507, 0.7085, 0.486, 0.6295, 0.4461, 0.7085, 0.486, 0.6295, 0.5532, 0.6295, 0.4461, 0.6295, 0.5532, 0.7085, 0.486, 0.6622, 0.5583, 0.6295, 0.5532, 0.6622, 0.5583, 0.6295, 0.5733, 0.6295, 0.5733, 0.6622, 0.5583, 0.6295, 0.5821, 0.6295, 0.4468, 0.7085, 0.486, 0.7087, 0.4515, 0.6295, 0.5448, 0.6295, 0.5717, 0.6622, 0.5583, 0.7085, 0.486, 0.6295, 0.5448, 0.6622, 0.5583, 0.6295, 0.5448, 0.7085, 0.486, 0.6295, 0.4468, 0.6295, 0.4461, 0.7138, 0.4201, 0.7106, 0.4507, 0.7138, 0.4201, 0.6295, 0.4461, 0.6295, 0.4137, 0.6295, 0.4137, 0.7087, 0.4515, 0.7138, 0.4201, 0.7087, 0.4515, 0.6295, 0.4137, 0.6295, 0.4468, 0.1896, 0.04737, 0.2088, 0.05628, 0.1508, 0.06143, 0.1508, 0.06143, 0.1475, 0.04745, 0.1896, 0.04737, 0.1475, 0.04745, 0.1508, 0.06143, 0.09216, 0.0586, 0.09216, 0.0586, 0.1111, 0.04737, 0.1475, 0.04745, 0.3092, 0.04694, 0.3337, 0.0544, 0.2695, 0.07772, 0.2695, 0.07772, 0.2694, 0.04694, 0.3092, 0.04694, 0.2694, 0.04694, 0.2695, 0.07772, 0.2134, 0.05688, 0.2134, 0.05688, 0.2282, 0.04694, 0.2694, 0.04694, 0.2088, 0.05628, 0.2033, 0.144, 0.1547, 0.142, 0.1547, 0.142, 0.1508, 0.06143, 0.2088, 0.05628, 0.1547, 0.142, 0.09164, 0.1385, 0.09216, 0.0586, 0.09216, 0.0586, 0.1508, 0.06143, 0.1547, 0.142, 0.267, 0.1359, 0.2695, 0.07772, 0.3337, 0.0544, 0.3337, 0.0544, 0.3359, 0.133, 0.267, 0.1359, 0.267, 0.1359, 0.2134, 0.05688, 0.2695, 0.07772, 0.2134, 0.05688, 0.267, 0.1359, 0.217, 0.1387, 0.1269, 0.8132, 0.1874, 0.837, 0.1705, 0.8865, 0.05615, 0.8845, 0.1705, 0.8865, 0.1281, 0.8137, 0.1281, 0.8137, 0.05615, 0.8398, 0.05615, 0.8845, 0.05615, 0.7336, 0.1281, 0.8137, 0.1381, 0.745, 0.05615, 0.7336, 0.1269, 0.8132, 0.05615, 0.8398, 0.1874, 0.837, 0.1381, 0.745, 0.1281, 0.8137, 0.1269, 0.8132, 0.05615, 0.7336, 0.1381, 0.745, 0.1381, 0.745, 0.1874, 0.837, 0.1269, 0.8132, 0.3276, 0.7455, 0.2367, 0.7493, 0.3041, 0.8149, 0.3276, 0.7455, 0.3041, 0.8149, 0.3925, 0.8102, 0.3925, 0.8102, 0.3929, 0.7449, 0.3276, 0.7455, 0.3925, 0.8102, 0.3041, 0.8149, 0.3276, 0.7455, 0.3276, 0.7455, 0.3929, 0.7449, 0.3925, 0.8102, 0.2367, 0.7493, 0.3276, 0.7455, 0.3041, 0.8149, 0.1381, 0.745, 0.2367, 0.7493, 0.1874, 0.837, 0.05615, 0.7336, 0.05615, 0.8398, 0.1281, 0.8137, 0.2367, 0.7493, 0.1381, 0.745, 0.1874, 0.837, 0.3309, 0.6374, 0.232, 0.6374, 0.2367, 0.7493, 0.2367, 0.7493, 0.232, 0.6374, 0.1571, 0.6373, 0.2367, 0.7493, 0.3276, 0.7455, 0.3309, 0.6374, 0.1381, 0.745, 0.2367, 0.7493, 0.1571, 0.6373, 0.2367, 0.7493, 0.3309, 0.6374, 0.3276, 0.7455, 0.2367, 0.7493, 0.1571, 0.6373, 0.232, 0.6374, 0.2367, 0.7493, 0.3041, 0.8149, 0.2413, 0.8243, 0.1874, 0.837, 0.2367, 0.7493, 0.2413, 0.8243, 0.5687, 0.5445, 0.5048, 0.5265, 0.5677, 0.4913, 0.5009, 0.4912, 0.5677, 0.4913, 0.5537, 0.3893, 0.5687, 0.5445, 0.5009, 0.4912, 0.5677, 0.4913, 0.5048, 0.5265, 0.5677, 0.4913, 0.5039, 0.5118, 0.5009, 0.4912, 0.5687, 0.5445, 0.5048, 0.5265, 0.5048, 0.5265, 0.4435, 0.545, 0.5009, 0.4912, 0.5039, 0.5118, 0.4448, 0.4919, 0.4435, 0.545, 0.5009, 0.4912, 0.442, 0.3954, 0.4934, 0.397, 0.5677, 0.4913, 0.5009, 0.4912, 0.5687, 0.5445, 0.4448, 0.4919, 0.5009, 0.4912, 0.442, 0.3954, 0.4435, 0.545, 0.5048, 0.5265, 0.5009, 0.4912, 0.5039, 0.5118, 0.4435, 0.545, 0.4448, 0.4919, 0.4934, 0.397, 0.49, 0.3091, 0.5443, 0.3589, 0.545, 0.3253, 0.49, 0.3091, 0.5443, 0.3589, 0.545, 0.3253, 0.5414, 0.31, 0.49, 0.3091, 0.5034, 0.06036, 0.5374, 0.03541, 0.548, 0.07948, 0.548, 0.07948, 0.5029, 0.07643, 0.5034, 0.06036, 0.5034, 0.06036, 0.5029, 0.07643, 0.4621, 0.07356, 0.4621, 0.07356, 0.4706, 0.03559, 0.5034, 0.06036, 0.4706, 0.03559, 0.4621, 0.07356, 0.5034, 0.06036, 0.5034, 0.06036, 0.5058, 0.0328, 0.4706, 0.03559, 0.5374, 0.03541, 0.5058, 0.0328, 0.5034, 0.06036, 0.5034, 0.06036, 0.548, 0.07948, 0.5374, 0.03541, 0.5058, 0.0328, 0.5374, 0.03541, 0.5034, 0.06036, 0.5034, 0.06036, 0.4706, 0.03559, 0.5058, 0.0328, 0.548, 0.07948, 0.5348, 0.1372, 0.5074, 0.137, 0.5074, 0.137, 0.5029, 0.07643, 0.548, 0.07948, 0.5029, 0.07643, 0.5074, 0.137, 0.4666, 0.136, 0.4666, 0.136, 0.4621, 0.07356, 0.5029, 0.07643, 0.4621, 0.07356, 0.4666, 0.136, 0.5074, 0.137, 0.5074, 0.137, 0.5034, 0.06036, 0.4621, 0.07356, 0.548, 0.07948, 0.5034, 0.06036, 0.5074, 0.137, 0.5074, 0.137, 0.5348, 0.1372, 0.548, 0.07948, 0.4666, 0.136, 0.5074, 0.137, 0.5012, 0.2617, 0.5012, 0.2617, 0.4622, 0.2153, 0.4666, 0.136, 0.5012, 0.2617, 0.5074, 0.137, 0.5348, 0.1372, 0.5348, 0.1372, 0.5364, 0.2145, 0.5012, 0.2617, 0.4998, 0.2741, 0.5074, 0.137, 0.4666, 0.136, 0.4666, 0.136, 0.4622, 0.2153, 0.4998, 0.2741, 0.5348, 0.1372, 0.5074, 0.137, 0.4998, 0.2741, 0.4998, 0.2741, 0.5364, 0.2145, 0.5348, 0.1372, 0.4934, 0.397, 0.5443, 0.3589, 0.5537, 0.3893, 0.5443, 0.3589, 0.4934, 0.397, 0.5537, 0.3893, 0.5012, 0.2617, 0.49, 0.3091, 0.4429, 0.3133, 0.4429, 0.3133, 0.4622, 0.2153, 0.5012, 0.2617, 0.5414, 0.31, 0.49, 0.3091, 0.5012, 0.2617, 0.5012, 0.2617, 0.5364, 0.2145, 0.5414, 0.31, 0.5414, 0.31, 0.545, 0.3253, 0.49, 0.3091, 0.4998, 0.2741, 0.4622, 0.2153, 0.4429, 0.3133, 0.4429, 0.3133, 0.49, 0.3091, 0.4998, 0.2741, 0.5414, 0.31, 0.5364, 0.2145, 0.4998, 0.2741, 0.4998, 0.2741, 0.49, 0.3091, 0.5414, 0.31, 0.49, 0.3091, 0.4429, 0.3133, 0.4509, 0.335, 0.4509, 0.335, 0.4429, 0.3133, 0.49, 0.3091, 0.4509, 0.335, 0.49, 0.3091, 0.4934, 0.397, 0.4934, 0.397, 0.442, 0.3954, 0.4509, 0.335, 0.5443, 0.3589, 0.49, 0.3091, 0.545, 0.3253, 0.4934, 0.397, 0.49, 0.3091, 0.4509, 0.335, 0.4509, 0.335, 0.442, 0.3954, 0.4934, 0.397, 0.4934, 0.397, 0.5443, 0.3589, 0.49, 0.3091, 0.4934, 0.397, 0.5443, 0.3589, 0.49, 0.3091, 0.545, 0.3253, 0.5443, 0.3589, 0.49, 0.3091, 0.545, 0.3253, 0.49, 0.3091, 0.5414, 0.31, 0.548, 0.07948, 0.5374, 0.03541, 0.5034, 0.06036, 0.5034, 0.06036, 0.5029, 0.07643, 0.548, 0.07948, 0.4621, 0.07356, 0.5029, 0.07643, 0.5034, 0.06036, 0.5034, 0.06036, 0.4706, 0.03559, 0.4621, 0.07356, 0.5034, 0.06036, 0.4621, 0.07356, 0.4706, 0.03559, 0.4706, 0.03559, 0.5058, 0.0328, 0.5034, 0.06036, 0.5034, 0.06036, 0.5058, 0.0328, 0.5374, 0.03541, 0.5374, 0.03541, 0.548, 0.07948, 0.5034, 0.06036, 0.5034, 0.06036, 0.5374, 0.03541, 0.5058, 0.0328, 0.5058, 0.0328, 0.4706, 0.03559, 0.5034, 0.06036, 0.5074, 0.137, 0.5348, 0.1372, 0.548, 0.07948, 0.548, 0.07948, 0.5029, 0.07643, 0.5074, 0.137, 0.4666, 0.136, 0.5074, 0.137, 0.5029, 0.07643, 0.5029, 0.07643, 0.4621, 0.07356, 0.4666, 0.136, 0.5074, 0.137, 0.4666, 0.136, 0.4621, 0.07356, 0.4621, 0.07356, 0.5034, 0.06036, 0.5074, 0.137, 0.5074, 0.137, 0.5034, 0.06036, 0.548, 0.07948, 0.548, 0.07948, 0.5348, 0.1372, 0.5074, 0.137, 0.5012, 0.2617, 0.5074, 0.137, 0.4666, 0.136, 0.4666, 0.136, 0.4622, 0.2153, 0.5012, 0.2617, 0.5348, 0.1372, 0.5074, 0.137, 0.5012, 0.2617, 0.5012, 0.2617, 0.5364, 0.2145, 0.5348, 0.1372, 0.4666, 0.136, 0.5074, 0.137, 0.4998, 0.2741, 0.4998, 0.2741, 0.4622, 0.2153, 0.4666, 0.136, 0.4998, 0.2741, 0.5074, 0.137, 0.5348, 0.1372, 0.5348, 0.1372, 0.5364, 0.2145, 0.4998, 0.2741, 0.4934, 0.397, 0.5537, 0.3893, 0.5443, 0.3589, 0.5443, 0.3589, 0.5537, 0.3893, 0.4934, 0.397, 0.4429, 0.3133, 0.49, 0.3091, 0.5012, 0.2617, 0.5012, 0.2617, 0.4622, 0.2153, 0.4429, 0.3133, 0.5012, 0.2617, 0.49, 0.3091, 0.5414, 0.31, 0.5414, 0.31, 0.5364, 0.2145, 0.5012, 0.2617, 0.5414, 0.31, 0.49, 0.3091, 0.545, 0.3253, 0.4429, 0.3133, 0.4622, 0.2153, 0.4998, 0.2741, 0.4998, 0.2741, 0.49, 0.3091, 0.4429, 0.3133, 0.4998, 0.2741, 0.5364, 0.2145, 0.5414, 0.31, 0.5414, 0.31, 0.49, 0.3091, 0.4998, 0.2741, 0.49, 0.3091, 0.4509, 0.335, 0.4429, 0.3133, 0.4509, 0.335, 0.49, 0.3091, 0.4429, 0.3133, 0.4934, 0.397, 0.49, 0.3091, 0.4509, 0.335, 0.4509, 0.335, 0.442, 0.3954, 0.4934, 0.397, 0.5443, 0.3589, 0.545, 0.3253, 0.49, 0.3091, 0.4509, 0.335, 0.49, 0.3091, 0.4934, 0.397, 0.4934, 0.397, 0.442, 0.3954, 0.4509, 0.335, 0.4934, 0.397, 0.49, 0.3091, 0.5443, 0.3589, 0.5039, 0.5118, 0.442, 0.3954, 0.4934, 0.397, 0.5677, 0.4913, 0.5039, 0.5118, 0.5537, 0.3893, 0.5687, 0.5445, 0.5039, 0.5445, 0.5048, 0.5265, 0.4435, 0.545, 0.5039, 0.5118, 0.5048, 0.5265, 0.5039, 0.5118, 0.4448, 0.4919, 0.442, 0.3954, 0.4934, 0.397, 0.5537, 0.3893, 0.5039, 0.5118, 0.4448, 0.4919, 0.4435, 0.545, 0.5009, 0.4912, 0.5009, 0.4912, 0.5537, 0.3893, 0.4934, 0.397, 0.5009, 0.4912, 0.5048, 0.5265, 0.5687, 0.5445, 0.5677, 0.4913, 0.5048, 0.5265, 0.5039, 0.5118, 0.5009, 0.4912, 0.4934, 0.397, 0.442, 0.3954, 0.5039, 0.5445, 0.4435, 0.545, 0.5048, 0.5265, 0.5039, 0.5118, 0.4934, 0.397, 0.442, 0.3954, 0.5677, 0.4913, 0.5537, 0.3893, 0.5039, 0.5118, 0.5687, 0.5445, 0.5048, 0.5265, 0.5039, 0.5445, 0.4435, 0.545, 0.5048, 0.5265, 0.5039, 0.5118, 0.5039, 0.5118, 0.442, 0.3954, 0.4448, 0.4919, 0.4934, 0.397, 0.5039, 0.5118, 0.5537, 0.3893, 0.4435, 0.545, 0.4448, 0.4919, 0.5009, 0.4912, 0.5677, 0.4913, 0.5009, 0.4912, 0.5537, 0.3893, 0.4934, 0.397, 0.5537, 0.3893, 0.5009, 0.4912, 0.5687, 0.5445, 0.5677, 0.4913, 0.5048, 0.5265, 0.4448, 0.4919, 0.442, 0.3954, 0.5009, 0.4912, 0.5039, 0.5445, 0.5048, 0.5265, 0.4435, 0.545, 0.1874, 0.837, 0.1705, 0.8865, 0.2413, 0.8243, 0.2932, 0.8679, 0.3041, 0.8149, 0.2413, 0.8243, 0.2466, 0.9479, 0.3226, 0.9654, 0.2932, 0.8679, 0.3226, 0.9654, 0.2466, 0.9479, 0.2093, 0.9702, 0.1571, 0.6373, 0.05615, 0.6383, 0.05615, 0.7336, 0.05615, 0.7336, 0.1381, 0.745, 0.1571, 0.6373, 0.3929, 0.7449, 0.3925, 0.6374, 0.3309, 0.6374, 0.3309, 0.6374, 0.3276, 0.7455, 0.3929, 0.7449, 0.3925, 0.8102, 0.3041, 0.8149, 0.2932, 0.8679, 0.2932, 0.8679, 0.3925, 0.8699, 0.3925, 0.8102, 0.2932, 0.8679, 0.3226, 0.9654, 0.3925, 0.9658, 0.3925, 0.9658, 0.3925, 0.8699, 0.2932, 0.8679, 0.05615, 0.8845, 0.05615, 0.9684, 0.1705, 0.8865, 0.2466, 0.9479, 0.1705, 0.8865, 0.05615, 0.9684, 0.1874, 0.837, 0.1281, 0.8137, 0.1705, 0.8865, 0.2466, 0.9479, 0.05615, 0.9684, 0.2093, 0.9702, 0.3041, 0.8149, 0.2367, 0.7493, 0.2413, 0.8243, 0.2367, 0.7493, 0.1874, 0.837, 0.2413, 0.8243, 0.2932, 0.8679, 0.2413, 0.8243, 0.3041, 0.8149, 0.2466, 0.9479, 0.2932, 0.8679, 0.3226, 0.9654, 0.3226, 0.9654, 0.2093, 0.9702, 0.2466, 0.9479, 0.1571, 0.6373, 0.1381, 0.745, 0.05615, 0.7336, 0.05615, 0.7336, 0.05615, 0.6383, 0.1571, 0.6373, 0.3929, 0.7449, 0.3276, 0.7455, 0.3309, 0.6374, 0.3309, 0.6374, 0.3925, 0.6374, 0.3929, 0.7449, 0.3925, 0.8102, 0.3925, 0.8699, 0.2932, 0.8679, 0.2932, 0.8679, 0.3041, 0.8149, 0.3925, 0.8102, 0.2932, 0.8679, 0.3925, 0.8699, 0.3925, 0.9658, 0.3925, 0.9658, 0.3226, 0.9654, 0.2932, 0.8679, 0.2093, 0.9702, 0.05615, 0.9684, 0.2466, 0.9479, 0.05615, 0.8845, 0.1705, 0.8865, 0.05615, 0.9684, 0.1269, 0.8132, 0.1705, 0.8865, 0.05615, 0.8845, 0.05615, 0.8845, 0.05615, 0.8398, 0.1269, 0.8132, 0.05615, 0.9684, 0.1705, 0.8865, 0.2466, 0.9479, 0.232, 0.6374, 0.3309, 0.6374, 0.2367, 0.7493, 0.1874, 0.837, 0.2413, 0.8243, 0.1705, 0.8865, 0.1571, 0.6373, 0.2367, 0.7493, 0.1381, 0.745, 0.3215, 0.4688, 0.365, 0.4644, 0.3606, 0.4267, 0.07595, 0.2579, 0.1494, 0.211, 0.09164, 0.1385, 0.09164, 0.1385, 0.1494, 0.211, 0.1547, 0.142, 0.2213, 0.2554, 0.2875, 0.2488, 0.2834, 0.2303, 0.2834, 0.2303, 0.2875, 0.2488, 0.3465, 0.2542, 0.3359, 0.133, 0.2834, 0.2303, 0.3465, 0.2542, 0.2834, 0.2303, 0.3359, 0.133, 0.267, 0.1359, 0.2834, 0.2303, 0.217, 0.1387, 0.2213, 0.2554, 0.217, 0.1387, 0.2834, 0.2303, 0.267, 0.1359, 0.1494, 0.211, 0.2033, 0.144, 0.1547, 0.142, 0.2033, 0.144, 0.1494, 0.211, 0.1968, 0.26, 0.03034, 0.4367, 0.06275, 0.4507, 0.07055, 0.4246, 0.03034, 0.4367, 0.07055, 0.4246, 0.07595, 0.2579, 0.1181, 0.4506, 0.1101, 0.4929, 0.1511, 0.4839, 0.1511, 0.4839, 0.1608, 0.4461, 0.1181, 0.4506, 0.07055, 0.4246, 0.1188, 0.4225, 0.1401, 0.2723, 0.1401, 0.2723, 0.07595, 0.2579, 0.07055, 0.4246, 0.1401, 0.2723, 0.1608, 0.4461, 0.1968, 0.26, 0.1608, 0.4461, 0.1401, 0.2723, 0.1188, 0.4225, 0.1188, 0.4225, 0.1181, 0.4506, 0.1608, 0.4461, 0.07055, 0.4246, 0.06275, 0.4507, 0.1181, 0.4506, 0.1181, 0.4506, 0.06275, 0.4507, 0.06275, 0.4957, 0.1181, 0.4506, 0.06275, 0.4957, 0.1101, 0.4929, 0.1188, 0.4225, 0.07055, 0.4246, 0.1181, 0.4506, 0.3215, 0.4688, 0.3606, 0.4267, 0.2855, 0.2663, 0.2855, 0.2663, 0.2781, 0.4848, 0.3215, 0.4688, 0.2855, 0.2663, 0.2386, 0.455, 0.2781, 0.4848, 0.2386, 0.455, 0.2372, 0.4848, 0.2781, 0.4848, 0.3465, 0.2542, 0.2855, 0.2663, 0.3606, 0.4267, 0.3927, 0.4309, 0.3465, 0.2542, 0.3606, 0.4267, 0.1408, 0.2536, 0.07595, 0.2579, 0.1401, 0.2723, 0.1968, 0.26, 0.1408, 0.2536, 0.1401, 0.2723, 0.2386, 0.455, 0.2855, 0.2663, 0.2213, 0.2554, 0.1926, 0.455, 0.1968, 0.26, 0.1608, 0.4461, 0.3465, 0.2542, 0.2875, 0.2488, 0.2869, 0.2674, 0.2875, 0.2488, 0.2213, 0.2554, 0.2869, 0.2674, 0.1408, 0.2536, 0.1494, 0.211, 0.07595, 0.2579, 0.1408, 0.2536, 0.1968, 0.26, 0.1494, 0.211, 0.1608, 0.4461, 0.1511, 0.4839, 0.1799, 0.4839, 0.1799, 0.4839, 0.1926, 0.455, 0.1608, 0.4461, 0.1511, 0.4839, 0.1202, 0.5149, 0.1765, 0.5142, 0.1511, 0.4839, 0.1101, 0.4929, 0.1202, 0.5149, 0.243, 0.5144, 0.2335, 0.5322, 0.2802, 0.5129, 0.3418, 0.5129, 0.365, 0.5293, 0.365, 0.5129, 0.1799, 0.5319, 0.1765, 0.5142, 0.1202, 0.5149, 0.1202, 0.5149, 0.1286, 0.5327, 0.1799, 0.5319, 0.3215, 0.4688, 0.2802, 0.5129, 0.3418, 0.5129, 0.2802, 0.5129, 0.3215, 0.4688, 0.2781, 0.4848, 0.06275, 0.5328, 0.1202, 0.5149, 0.06275, 0.5149, 0.1202, 0.5149, 0.06275, 0.5328, 0.1286, 0.5327, 0.2802, 0.5129, 0.2372, 0.4848, 0.243, 0.5144, 0.2372, 0.4848, 0.2802, 0.5129, 0.2781, 0.4848, 0.365, 0.4644, 0.3418, 0.5129, 0.365, 0.5129, 0.3418, 0.5129, 0.365, 0.4644, 0.3215, 0.4688, 0.06275, 0.5328, 0.125, 0.5366, 0.1286, 0.5327, 0.125, 0.5366, 0.06275, 0.5328, 0.06309, 0.5366, 0.1765, 0.5142, 0.1799, 0.4839, 0.1511, 0.4839, 0.365, 0.5367, 0.2764, 0.5292, 0.2934, 0.5367, 0.2764, 0.5292, 0.365, 0.5367, 0.365, 0.5293, 0.2764, 0.5292, 0.3418, 0.5129, 0.2802, 0.5129, 0.3418, 0.5129, 0.2764, 0.5292, 0.365, 0.5293, 0.1799, 0.5319, 0.125, 0.5366, 0.1677, 0.5365, 0.125, 0.5366, 0.1799, 0.5319, 0.1286, 0.5327, 0.1101, 0.4929, 0.06275, 0.5149, 0.1202, 0.5149, 0.06275, 0.5149, 0.1101, 0.4929, 0.06275, 0.4957, 0.2802, 0.5129, 0.2335, 0.5322, 0.2764, 0.5292, 0.2764, 0.5292, 0.2429, 0.5367, 0.2934, 0.5367, 0.2429, 0.5367, 0.2764, 0.5292, 0.2335, 0.5322, 0.3215, 0.4688, 0.3606, 0.4267, 0.365, 0.4644, 0.07595, 0.2579, 0.09164, 0.1385, 0.1494, 0.211, 0.09164, 0.1385, 0.1547, 0.142, 0.1494, 0.211, 0.2213, 0.2554, 0.2834, 0.2303, 0.2875, 0.2488, 0.2834, 0.2303, 0.3465, 0.2542, 0.2875, 0.2488, 0.3359, 0.133, 0.3465, 0.2542, 0.2834, 0.2303, 0.2834, 0.2303, 0.267, 0.1359, 0.3359, 0.133, 0.2834, 0.2303, 0.2213, 0.2554, 0.217, 0.1387, 0.217, 0.1387, 0.267, 0.1359, 0.2834, 0.2303, 0.1494, 0.211, 0.1547, 0.142, 0.2033, 0.144, 0.2033, 0.144, 0.1968, 0.26, 0.1494, 0.211, 0.03034, 0.4367, 0.07055, 0.4246, 0.06275, 0.4507, 0.03034, 0.4367, 0.07595, 0.2579, 0.07055, 0.4246, 0.1181, 0.4506, 0.1511, 0.4839, 0.1101, 0.4929, 0.1511, 0.4839, 0.1181, 0.4506, 0.1608, 0.4461, 0.07055, 0.4246, 0.1401, 0.2723, 0.1188, 0.4225, 0.1401, 0.2723, 0.07055, 0.4246, 0.07595, 0.2579, 0.1401, 0.2723, 0.1968, 0.26, 0.1608, 0.4461, 0.1608, 0.4461, 0.1188, 0.4225, 0.1401, 0.2723, 0.1188, 0.4225, 0.1608, 0.4461, 0.1181, 0.4506, 0.07055, 0.4246, 0.1181, 0.4506, 0.06275, 0.4507, 0.1181, 0.4506, 0.06275, 0.4957, 0.06275, 0.4507, 0.1181, 0.4506, 0.1101, 0.4929, 0.06275, 0.4957, 0.1188, 0.4225, 0.1181, 0.4506, 0.07055, 0.4246, 0.3215, 0.4688, 0.2781, 0.4848, 0.2855, 0.2663, 0.2855, 0.2663, 0.3606, 0.4267, 0.3215, 0.4688, 0.2855, 0.2663, 0.2781, 0.4848, 0.2386, 0.455, 0.2386, 0.455, 0.2781, 0.4848, 0.2372, 0.4848, 0.3465, 0.2542, 0.3606, 0.4267, 0.2855, 0.2663, 0.3927, 0.4309, 0.3606, 0.4267, 0.3465, 0.2542, 0.1408, 0.2536, 0.1401, 0.2723, 0.07595, 0.2579, 0.1968, 0.26, 0.1401, 0.2723, 0.1408, 0.2536, 0.2386, 0.455, 0.2213, 0.2554, 0.2855, 0.2663, 0.1926, 0.455, 0.1608, 0.4461, 0.1968, 0.26, 0.3465, 0.2542, 0.2869, 0.2674, 0.2875, 0.2488, 0.2875, 0.2488, 0.2869, 0.2674, 0.2213, 0.2554, 0.1408, 0.2536, 0.07595, 0.2579, 0.1494, 0.211, 0.1408, 0.2536, 0.1494, 0.211, 0.1968, 0.26, 0.1608, 0.4461, 0.1799, 0.4839, 0.1511, 0.4839, 0.1799, 0.4839, 0.1608, 0.4461, 0.1926, 0.455, 0.1511, 0.4839, 0.1765, 0.5142, 0.1202, 0.5149, 0.1511, 0.4839, 0.1202, 0.5149, 0.1101, 0.4929, 0.243, 0.5144, 0.2802, 0.5129, 0.2335, 0.5322, 0.3418, 0.5129, 0.365, 0.5129, 0.365, 0.5293, 0.1799, 0.5319, 0.1202, 0.5149, 0.1765, 0.5142, 0.1202, 0.5149, 0.1799, 0.5319, 0.1286, 0.5327, 0.3215, 0.4688, 0.3418, 0.5129, 0.2802, 0.5129, 0.2802, 0.5129, 0.2781, 0.4848, 0.3215, 0.4688, 0.06275, 0.5328, 0.06275, 0.5149, 0.1202, 0.5149, 0.1202, 0.5149, 0.1286, 0.5327, 0.06275, 0.5328, 0.2802, 0.5129, 0.243, 0.5144, 0.2372, 0.4848, 0.2372, 0.4848, 0.2781, 0.4848, 0.2802, 0.5129, 0.365, 0.4644, 0.365, 0.5129, 0.3418, 0.5129, 0.3418, 0.5129, 0.3215, 0.4688, 0.365, 0.4644, 0.06275, 0.5328, 0.1286, 0.5327, 0.125, 0.5366, 0.125, 0.5366, 0.06309, 0.5366, 0.06275, 0.5328, 0.1765, 0.5142, 0.1511, 0.4839, 0.1799, 0.4839, 0.365, 0.5367, 0.2934, 0.5367, 0.2764, 0.5292, 0.2764, 0.5292, 0.365, 0.5293, 0.365, 0.5367, 0.2764, 0.5292, 0.2802, 0.5129, 0.3418, 0.5129, 0.3418, 0.5129, 0.365, 0.5293, 0.2764, 0.5292, 0.1799, 0.5319, 0.1677, 0.5365, 0.125, 0.5366, 0.125, 0.5366, 0.1286, 0.5327, 0.1799, 0.5319, 0.1101, 0.4929, 0.1202, 0.5149, 0.06275, 0.5149, 0.06275, 0.5149, 0.06275, 0.4957, 0.1101, 0.4929, 0.2802, 0.5129, 0.2764, 0.5292, 0.2335, 0.5322, 0.2934, 0.5367, 0.2429, 0.5367, 0.2764, 0.5292, 0.2429, 0.5367, 0.2335, 0.5322, 0.2764, 0.5292, 0.9342, 0.5941, 0.8416, 0.5925, 0.9353, 0.7155, 0.8414, 0.714, 0.9353, 0.7155, 0.8416, 0.5925, 0.8416, 0.5925, 0.7681, 0.5925, 0.7679, 0.714, 0.7679, 0.714, 0.8414, 0.714, 0.8416, 0.5925, 0.8411, 0.5941, 0.9353, 0.5925, 0.8424, 0.714, 0.9345, 0.714, 0.8424, 0.714, 0.9353, 0.5925, 0.7681, 0.5925, 0.8411, 0.5941, 0.7679, 0.714, 0.8424, 0.714, 0.7679, 0.714, 0.8411, 0.5941, 0.878, 0.06888, 0.8883, 0.03728, 0.878, 0.03728, 0.878, 0.06888, 0.8883, 0.06888, 0.8883, 0.03728, 0.8883, 0.06888, 0.8974, 0.03728, 0.8883, 0.03728, 0.8883, 0.06888, 0.8974, 0.06888, 0.8974, 0.03728, 0.8974, 0.06888, 0.8883, 0.03728, 0.8974, 0.03728, 0.8974, 0.06888, 0.8883, 0.06888, 0.8883, 0.03728, 0.8883, 0.06888, 0.878, 0.03728, 0.8883, 0.03728, 0.8883, 0.06888, 0.878, 0.06888, 0.878, 0.03728, 0.8883, 0.1173, 0.878, 0.06888, 0.8636, 0.1177, 0.878, 0.06888, 0.8883, 0.1173, 0.8883, 0.06888, 0.8974, 0.06888, 0.8883, 0.06888, 0.8883, 0.1173, 0.8883, 0.1173, 0.9099, 0.1177, 0.8974, 0.06888, 0.8883, 0.1173, 0.8974, 0.06888, 0.9099, 0.1177, 0.8974, 0.06888, 0.8883, 0.1173, 0.8883, 0.06888, 0.878, 0.06888, 0.8883, 0.06888, 0.8883, 0.1173, 0.8883, 0.1173, 0.8636, 0.1177, 0.878, 0.06888, 0.8636, 0.1177, 0.8874, 0.1855, 0.8883, 0.1173, 0.8883, 0.1173, 0.8874, 0.1855, 0.9099, 0.1177, 0.9099, 0.1177, 0.8874, 0.1855, 0.8883, 0.1173, 0.8883, 0.1173, 0.8874, 0.1855, 0.8636, 0.1177, 0.8883, 0.03728, 0.878, 0.03728, 0.8974, 0.03728, 0.8974, 0.03728, 0.878, 0.03728, 0.8883, 0.03728])
me_material_001.materials.append(mat_wire_177088027)
me_material_001.use_remesh_preserve_volume = False
me_material_001.use_remesh_preserve_attributes = False
me_material_001.use_mirror_vertex_groups = False
me_material_001.update()
arm_scene_root = bpy.data.armatures.new('Scene Root')  # bones are not reproduced

# ---- objects
ob_scene_root = bpy.data.objects.new('Scene Root', arm_scene_root)
ob_material_001 = bpy.data.objects.new('Material.001', me_material_001)

# ---- transforms, parenting, visibility, modifiers, constraints
ob_scene_root.location = (0.0, 0.0, 0.0)
ob_scene_root.lock_rotations_4d = False
ob_scene_root.empty_display_type = 'ARROWS'
ob_scene_root.lineart.crease_threshold = 0.0
ob_material_001.parent = ob_scene_root
ob_material_001.location = (0.0, 0.0, 0.0)
ob_material_001.scale = (0.01, 0.01, 0.01)
ob_material_001.lock_rotations_4d = False
ob_material_001.empty_display_type = 'ARROWS'
ob_material_001.lineart.crease_threshold = 0.0
_vg = ob_material_001.vertex_groups.new(name='Spear')
_vg.add([374, 375, 376, 377, 378, 379, 380, 381, 382, 383, 384, 385, 386], 1.0, 'REPLACE')
_vg = ob_material_001.vertex_groups.new(name='Base HumanLForearm')
_vg.add([201, 202, 203, 204, 205, 206, 207, 208, 209, 210, 211, 212, 213, 214], 1.0, 'REPLACE')
_vg = ob_material_001.vertex_groups.new(name='Base HumanRFoot')
_vg.add([163, 164, 165, 166, 167, 168, 169, 170, 171, 185, 186, 187, 188, 189, 190, 191, 192], 1.0, 'REPLACE')
_vg = ob_material_001.vertex_groups.new(name='Base HumanRCalf')
_vg.add([185, 186, 187, 188, 189, 190, 191, 192, 321, 322, 323, 324, 325, 333, 334, 335, 336, 337, 338], 1.0, 'REPLACE')
_vg = ob_material_001.vertex_groups.new(name='Base HumanRThigh')
_vg.add([326, 327, 328, 329, 330, 331, 332, 333, 335, 336, 338, 339, 340, 341, 343, 344, 347, 348, 356, 357], 1.0, 'REPLACE')
_vg = ob_material_001.vertex_groups.new(name='Base HumanLFoot')
_vg.add([159, 160, 161, 162, 172, 173, 174, 175, 176, 177, 178, 179, 180, 181, 182, 183, 184], 1.0, 'REPLACE')
_vg = ob_material_001.vertex_groups.new(name='Base HumanLCalf')
_vg.add([159, 160, 161, 162, 177, 179, 181, 184, 289, 290, 291, 292, 293, 298, 299, 300, 301, 302, 303], 1.0, 'REPLACE')
_vg = ob_material_001.vertex_groups.new(name='Base HumanLThigh')
_vg.add([294, 295, 296, 297, 298, 300, 302, 303, 304, 305, 306, 307, 308, 309, 315, 326, 330, 331, 343, 357], 1.0, 'REPLACE')
_vg = ob_material_001.vertex_groups.new(name='Base HumanLPalm')
_vg.add([193, 194, 195, 196, 197, 198, 199, 200, 201, 202, 203, 204], 1.0, 'REPLACE')
_vg = ob_material_001.vertex_groups.new(name='Base HumanLUpperarm')
_vg.add([208, 210, 211, 212, 213, 214, 215, 248, 249, 250, 251, 252, 253, 254, 255, 256], 1.0, 'REPLACE')
_vg = ob_material_001.vertex_groups.new(name='Base HumanLCollarbone')
_vg = ob_material_001.vertex_groups.new(name='Base HumanRPalm')
_vg.add([216, 217, 218, 219, 220, 221, 222, 223, 224, 225, 226, 227], 1.0, 'REPLACE')
_vg = ob_material_001.vertex_groups.new(name='Base HumanRForearm')
_vg.add([224, 225, 226, 227, 228, 229, 230, 231, 232, 233, 234, 235, 236, 238], 1.0, 'REPLACE')
_vg = ob_material_001.vertex_groups.new(name='Base HumanRUpperarm')
_vg.add([232, 233, 234, 235, 236, 237, 238, 239, 240, 241, 242, 243, 244, 245, 246, 247], 1.0, 'REPLACE')
_vg = ob_material_001.vertex_groups.new(name='Base HumanRCollarbone')
_vg = ob_material_001.vertex_groups.new(name='Base HumanNeck2')
_vg.add([48, 49, 50, 51, 52, 53, 54, 55, 56, 57, 58, 59, 60, 61, 62, 63, 64, 65, 66, 67, 68, 69, 70, 71, 72, 73, 74, 75, 76, 77, 78, 79, 80, 81, 82, 83, 84, 85, 86, 87, 88, 89, 90, 91, 92, 93, 94, 95, 96, 97, 98, 99, 100, 101, 102, 103, 104, 105, 106, 107, 108, 109, 110, 111, 112, 113, 114, 115, 116, 117, 118, 119, 120, 121, 122, 123, 124, 125, 126, 127, 128, 129, 130, 131, 132, 133, 134, 135, 136, 137, 138, 139, 140, 141, 142, 143, 144, 145, 146, 147, 148, 149, 150, 151, 152, 153, 154, 155, 156, 157, 158, 259, 263, 276, 278, 283, 364, 365, 366, 367, 368, 369, 370, 371, 372, 373], 1.0, 'REPLACE')
_vg = ob_material_001.vertex_groups.new(name='Base HumanNeck1')
_vg = ob_material_001.vertex_groups.new(name='Base HumanRibcage')
_vg = ob_material_001.vertex_groups.new(name='Base HumanSpine2')
_vg.add([240, 242, 243, 246, 247, 252, 253, 255, 256, 257, 258, 260, 261, 262, 264, 265, 266, 267, 269, 270, 271, 272, 273, 274, 275, 277, 279, 280, 281, 282, 284, 285, 286, 287], 1.0, 'REPLACE')
_vg = ob_material_001.vertex_groups.new(name='Base HumanSpine1')
_vg.add([257, 258, 266, 268, 269, 270, 271, 285, 287, 288, 306, 308, 309, 310, 311, 312, 313, 314, 315, 316, 317, 318, 319, 320, 341, 342, 345, 346, 347, 348, 349, 350, 351, 352, 353, 354, 355, 356, 357, 358, 359, 360, 361, 362, 363], 1.0, 'REPLACE')
_vg = ob_material_001.vertex_groups.new(name='Base HumanPelvis')
_m = ob_material_001.modifiers.new('Armature', 'ARMATURE')
_m.object = ob_scene_root
_m.use_bone_envelopes = True

# ---- collection membership
col_collection_1.objects.link(ob_scene_root)
col_collection_1.objects.link(ob_material_001)

# ---- scene / render settings (as saved in the file)
scene.frame_start = 1; scene.frame_end = 250; scene.frame_set(1)
scene.render.engine = 'BLENDER_EEVEE_NEXT'
scene.render.image_settings.file_format = 'JPEG'
scene.render.image_settings.color_mode = 'RGB'
scene.render.image_settings.compression = 90
scene.render.resolution_x = 800
scene.render.resolution_y = 600
scene.render.pixel_aspect_x = 100.0
scene.render.pixel_aspect_y = 100.0
scene.render.fps = 25
scene.render.dither_intensity = 0.0
scene.render.use_compositing = False
scene.render.use_sequencer = False
scene.render.bake_margin = 2
scene.render.bake_bias = 0.0
scene.render.use_stamp_time = False
scene.render.use_stamp_date = False
scene.render.use_stamp_frame = False
scene.render.use_stamp_camera = False
scene.render.use_stamp_scene = False
scene.render.use_stamp_filename = False
scene.render.use_stamp_render_time = False
scene.render.stamp_font_size = 0
scene.cycles.use_denoising = False
scene.cycles.samples = 10
scene.cycles.sampling_pattern = 'TABULATED_SOBOL'
scene.cycles.light_sampling_threshold = 0.0
scene.cycles.use_adaptive_sampling = False
scene.cycles.use_light_tree = False
scene.cycles.blur_glossy = 0.0
scene.cycles.volume_bounces = 1
scene.cycles.pixel_filter_type = 'GAUSSIAN'
scene.cycles.sample_clamp_indirect = 0.0
scene.view_settings.view_transform = 'Raw'
bpy.context.view_layer.update()

# ---- added for rendering (the .blend has no active camera): camera
cam_auto = bpy.data.cameras.new('AutoCamera')
cam_auto.lens = 50.0
cam_auto.sensor_width = 36.0
cam_auto.clip_end = 3625.91
ob_auto_camera = bpy.data.objects.new('AutoCamera', cam_auto)
scene.collection.objects.link(ob_auto_camera)
ob_auto_camera.location = (212.636, -238.378, 256.378)
ob_auto_camera.rotation_euler = (1.09748, -7.21219e-08, 0.694738)
scene.camera = ob_auto_camera
bpy.context.view_layer.update()
